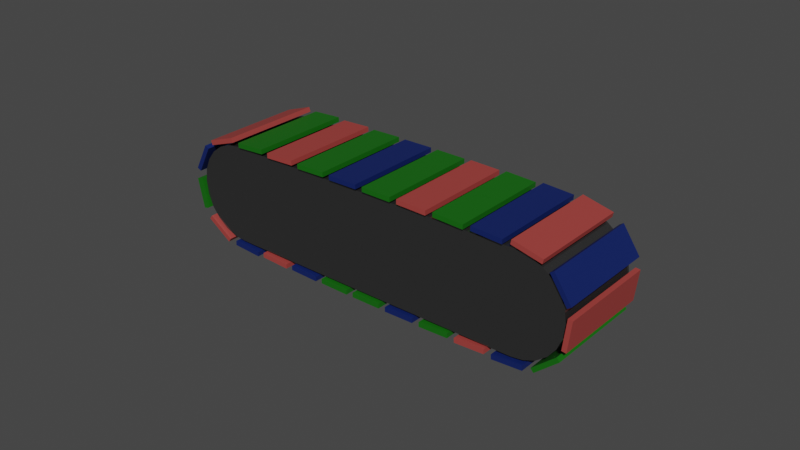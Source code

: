 # Source: RobotArm.blend  (saved by Blender 3.6.11; exported with 4.5.12 LTS)
import bpy
from mathutils import Matrix  # noqa: F401  (used for matrix-valued properties, if any)

bpy.ops.wm.read_factory_settings(use_empty=True)
scene = bpy.context.scene
scene.name = 'Scene'

# ---- collections
col_collection_1 = bpy.data.collections.new('Collection 1'); scene.collection.children.link(col_collection_1)
col_collection_1.hide_render = True
col_collection_2 = bpy.data.collections.new('Collection 2'); scene.collection.children.link(col_collection_2)
col_collection_2.hide_render = True
col_collection_3 = bpy.data.collections.new('Collection 3'); scene.collection.children.link(col_collection_3)

# ---- materials (node trees are filled in below, after node groups)
mat_red = bpy.data.materials.new('red')
mat_red.use_transparent_shadow = False
mat_green = bpy.data.materials.new('green')
mat_green.use_transparent_shadow = False
mat_material = bpy.data.materials.new('Material')
mat_material.use_transparent_shadow = False
mat_blue = bpy.data.materials.new('blue')
mat_blue.alpha_threshold = 0.0
mat_blue.use_transparent_shadow = False
mat_blue.roughness = 0.5
mat_blue.line_color = (0.0, 0.0, 0.0, 1.0)

# ---- node groups
ng_auto_smooth = bpy.data.node_groups.new('Auto Smooth', 'GeometryNodeTree')
_s = ng_auto_smooth.interface.new_socket(name='Geometry', in_out='OUTPUT', socket_type='NodeSocketGeometry')
_s = ng_auto_smooth.interface.new_socket(name='Geometry', in_out='INPUT', socket_type='NodeSocketGeometry')
_s = ng_auto_smooth.interface.new_socket(name='Angle', in_out='INPUT', socket_type='NodeSocketFloat')
_s.subtype = 'ANGLE'
_s.min_value = 0.0
_s.max_value = 3.142
ng_auto_smooth.is_modifier = True
_N = ng_auto_smooth.nodes; _L = ng_auto_smooth.links
n0 = _N.new('NodeGroupOutput'); n0.name = 'Group Output'; n0.location = (480, -100)
n1 = _N.new('NodeGroupInput'); n1.name = 'Group Input'; n1.location = (-420, -300)
n2 = _N.new('NodeGroupInput'); n2.name = 'Group Input.001'; n2.location = (-60, -100)
n3 = _N.new('GeometryNodeSetShadeSmooth'); n3.name = 'Set Shade Smooth'; n3.location = (120, -100)
n3.domain = 'EDGE'
n4 = _N.new('GeometryNodeSetShadeSmooth'); n4.name = 'Set Shade Smooth.001'; n4.location = (300, -100)
n5 = _N.new('GeometryNodeInputMeshEdgeAngle'); n5.name = 'Edge Angle'; n5.location = (-420, -220)
n6 = _N.new('GeometryNodeInputEdgeSmooth'); n6.name = 'Is Edge Smooth'; n6.location = (-60, -160)
n7 = _N.new('GeometryNodeInputShadeSmooth'); n7.name = 'Is Face Smooth'; n7.location = (-240, -340)
n8 = _N.new('FunctionNodeBooleanMath'); n8.name = 'Boolean Math'; n8.location = (-60, -220)
n9 = _N.new('FunctionNodeCompare'); n9.name = 'Compare'; n9.location = (-240, -180)
n9.operation = 'LESS_EQUAL'
_L.new(n5.outputs[0], n9.inputs[0])
_L.new(n4.outputs[0], n0.inputs[0])
_L.new(n1.outputs[1], n9.inputs[1])
_L.new(n9.outputs[0], n8.inputs[0])
_L.new(n7.outputs[0], n8.inputs[1])
_L.new(n2.outputs[0], n3.inputs[0])
_L.new(n6.outputs[0], n3.inputs[1])
_L.new(n3.outputs[0], n4.inputs[0])
_L.new(n8.outputs[0], n3.inputs[2])
n0.is_active_output = True

# ---- material node trees
mat_red.use_nodes = True; mat_red.node_tree.nodes.clear()
_N = mat_red.node_tree.nodes; _L = mat_red.node_tree.links
n0 = _N.new('ShaderNodeBsdfPrincipled'); n0.name = 'Principled BSDF'; n0.location = (10, 300)
n0.distribution = 'GGX'
n0.subsurface_method = 'RANDOM_WALK_SKIN'
n0.inputs[0].default_value = (0.3685, 0.0517, 0.04558, 1.0)
n0.inputs[3].default_value = 1.45
n0.inputs[27].default_value = (0.0, 0.0, 0.0, 1.0)
n0.inputs[28].default_value = 1.0
n1 = _N.new('ShaderNodeOutputMaterial'); n1.name = 'Material Output'; n1.location = (300, 300)
_L.new(n0.outputs[0], n1.inputs[0])
n1.is_active_output = True
mat_green.use_nodes = True; mat_green.node_tree.nodes.clear()
_N = mat_green.node_tree.nodes; _L = mat_green.node_tree.links
n0 = _N.new('ShaderNodeBsdfPrincipled'); n0.name = 'Principled BSDF'; n0.location = (10, 300)
n0.distribution = 'GGX'
n0.subsurface_method = 'RANDOM_WALK_SKIN'
n0.inputs[0].default_value = (0.005838, 0.1293, 0.003297, 1.0)
n0.inputs[3].default_value = 1.45
n0.inputs[27].default_value = (0.0, 0.0, 0.0, 1.0)
n0.inputs[28].default_value = 1.0
n1 = _N.new('ShaderNodeOutputMaterial'); n1.name = 'Material Output'; n1.location = (300, 300)
_L.new(n0.outputs[0], n1.inputs[0])
n1.is_active_output = True
mat_material.use_nodes = True; mat_material.node_tree.nodes.clear()
_N = mat_material.node_tree.nodes; _L = mat_material.node_tree.links
n0 = _N.new('ShaderNodeBsdfPrincipled'); n0.name = 'Principled BSDF'; n0.location = (10, 300)
n0.distribution = 'GGX'
n0.subsurface_method = 'RANDOM_WALK_SKIN'
n0.inputs[0].default_value = (0.1439, 0.1439, 0.1439, 1.0)
n0.inputs[1].default_value = 0.8629
n0.inputs[2].default_value = 0.1296
n0.inputs[3].default_value = 1.45
n0.inputs[27].default_value = (0.0, 0.0, 0.0, 1.0)
n0.inputs[28].default_value = 1.0
n1 = _N.new('ShaderNodeOutputMaterial'); n1.name = 'Material Output'; n1.location = (300, 300)
_L.new(n0.outputs[0], n1.inputs[0])
n1.is_active_output = True
mat_blue.use_nodes = True; mat_blue.node_tree.nodes.clear()
_N = mat_blue.node_tree.nodes; _L = mat_blue.node_tree.links
n0 = _N.new('ShaderNodeOutputMaterial'); n0.name = 'Material Output'; n0.location = (300, 300)
n1 = _N.new('ShaderNodeBsdfPrincipled'); n1.name = 'Principled BSDF'; n1.location = (10, 300)
n1.distribution = 'GGX'
n1.subsurface_method = 'RANDOM_WALK_SKIN'
n1.inputs[0].default_value = (0.003745, 0.01548, 0.1123, 1.0)
n1.inputs[3].default_value = 1.45
n1.inputs[27].default_value = (0.0, 0.0, 0.0, 1.0)
n1.inputs[28].default_value = 1.0
_L.new(n1.outputs[0], n0.inputs[0])
n0.is_active_output = True

# ---- world
world_world = bpy.data.worlds.new('World'); scene.world = world_world
world_world.use_nodes = True; world_world.node_tree.nodes.clear()
_N = world_world.node_tree.nodes; _L = world_world.node_tree.links
n0 = _N.new('ShaderNodeOutputWorld'); n0.name = 'World Output'; n0.location = (300, 300)
n1 = _N.new('ShaderNodeBackground'); n1.name = 'Background'; n1.location = (10, 300)
n1.inputs[0].default_value = (0.05088, 0.05088, 0.05088, 1.0)
_L.new(n1.outputs[0], n0.inputs[0])
n0.is_active_output = True
world_world.color = (0.05088, 0.05088, 0.05088)
world_world.use_sun_shadow = False
world_world.sun_shadow_jitter_overblur = 0.0

# ---- meshes
me_cube_001 = bpy.data.meshes.new('Cube.001')
me_cube_001.from_pydata([(-0.2886, -0.4808, -0.03784), (-0.2886, -0.4808, 0.03784), (-0.2886, 0.4808, -0.03784), (-0.2886, 0.4808, 0.03784), (0.2886, -0.4808, -0.03784), (0.2886, -0.4808, 0.03784), (0.2886, 0.4808, -0.03784), (0.2886, 0.4808, 0.03784), (0.1924, 0.4808, -0.03784), (0.09621, 0.4808, -0.03784), (-5.922e-09, 0.4808, -0.03784), (-0.09621, 0.4808, -0.03784), (-0.1924, 0.4808, -0.03784), (-0.1924, 0.4808, 0.03784), (-0.09621, 0.4808, 0.03784), (7.559e-09, 0.4808, 0.03784), (0.09621, 0.4808, 0.03784), (0.1924, 0.4808, 0.03784), (-0.1924, -0.4808, -0.03784), (-0.09621, -0.4808, -0.03784), (7.559e-09, -0.4808, -0.03784), (0.09621, -0.4808, -0.03784), (0.1924, -0.4808, -0.03784), (0.1924, -0.4808, 0.03784), (0.09621, -0.4808, 0.03784), (-5.922e-09, -0.4808, 0.03784), (-0.09621, -0.4808, 0.03784), (-0.1924, -0.4808, 0.03784)], [], [(0, 1, 3, 2), (8, 17, 7, 6), (6, 7, 5, 4), (18, 27, 1, 0), (8, 6, 4, 22), (13, 3, 1, 27), (7, 17, 23, 5), (17, 16, 24, 23), (16, 15, 25, 24), (15, 14, 26, 25), (14, 13, 27, 26), (2, 12, 18, 0), (12, 11, 19, 18), (11, 10, 20, 19), (10, 9, 21, 20), (9, 8, 22, 21), (4, 5, 23, 22), (22, 23, 24, 21), (21, 24, 25, 20), (20, 25, 26, 19), (19, 26, 27, 18), (2, 3, 13, 12), (12, 13, 14, 11), (11, 14, 15, 10), (10, 15, 16, 9), (9, 16, 17, 8)])
_uv = me_cube_001.uv_layers.new(name='UVMap')
_uv.uv.foreach_set('vector', [0.375, 0.0, 0.625, 0.0, 0.625, 0.25, 0.375, 0.25, 0.375, 0.4583, 0.625, 0.4583, 0.625, 0.5, 0.375, 0.5, 0.375, 0.5, 0.625, 0.5, 0.625, 0.75, 0.375, 0.75, 0.375, 0.9583, 0.625, 0.9583, 0.625, 1.0, 0.375, 1.0, 0.3333, 0.5, 0.375, 0.5, 0.375, 0.75, 0.3333, 0.75, 0.8333, 0.5, 0.875, 0.5, 0.875, 0.75, 0.8333, 0.75, 0.625, 0.5, 0.6667, 0.5, 0.6667, 0.75, 0.625, 0.75, 0.6667, 0.5, 0.7083, 0.5, 0.7083, 0.75, 0.6667, 0.75, 0.7083, 0.5, 0.75, 0.5, 0.75, 0.75, 0.7083, 0.75, 0.75, 0.5, 0.7917, 0.5, 0.7917, 0.75, 0.75, 0.75, 0.7917, 0.5, 0.8333, 0.5, 0.8333, 0.75, 0.7917, 0.75, 0.125, 0.5, 0.1667, 0.5, 0.1667, 0.75, 0.125, 0.75, 0.1667, 0.5, 0.2083, 0.5, 0.2083, 0.75, 0.1667, 0.75, 0.2083, 0.5, 0.25, 0.5, 0.25, 0.75, 0.2083, 0.75, 0.25, 0.5, 0.2917, 0.5, 0.2917, 0.75, 0.25, 0.75, 0.2917, 0.5, 0.3333, 0.5, 0.3333, 0.75, 0.2917, 0.75, 0.375, 0.75, 0.625, 0.75, 0.625, 0.7917, 0.375, 0.7917, 0.375, 0.7917, 0.625, 0.7917, 0.625, 0.8333, 0.375, 0.8333, 0.375, 0.8333, 0.625, 0.8333, 0.625, 0.875, 0.375, 0.875, 0.375, 0.875, 0.625, 0.875, 0.625, 0.9167, 0.375, 0.9167, 0.375, 0.9167, 0.625, 0.9167, 0.625, 0.9583, 0.375, 0.9583, 0.375, 0.25, 0.625, 0.25, 0.625, 0.2917, 0.375, 0.2917, 0.375, 0.2917, 0.625, 0.2917, 0.625, 0.3333, 0.375, 0.3333, 0.375, 0.3333, 0.625, 0.3333, 0.625, 0.375, 0.375, 0.375, 0.375, 0.375, 0.625, 0.375, 0.625, 0.4167, 0.375, 0.4167, 0.375, 0.4167, 0.625, 0.4167, 0.625, 0.4583, 0.375, 0.4583])
me_cube_001.materials.append(mat_red)
me_cube_001.update()
me_suzanne = bpy.data.meshes.new('Suzanne')
me_suzanne.from_pydata([(0.4375, -0.7656, 0.1641), (-0.4375, -0.7656, 0.1641), (0.5, -0.6875, 0.09375), (-0.5, -0.6875, 0.09375), (0.5469, -0.5781, 0.05469), (-0.5469, -0.5781, 0.05469), (0.3516, -0.6172, -0.02344), (-0.3516, -0.6172, -0.02344), (0.3516, -0.7188, 0.03125), (-0.3516, -0.7188, 0.03125), (0.3516, -0.7812, 0.1328), (-0.3516, -0.7812, 0.1328), (0.2734, -0.7969, 0.1641), (-0.2734, -0.7969, 0.1641), (0.2031, -0.7422, 0.09375), (-0.2031, -0.7422, 0.09375), (0.1562, -0.6484, 0.05469), (-0.1562, -0.6484, 0.05469), (0.07812, -0.6562, 0.2422), (-0.07812, -0.6562, 0.2422), (0.1406, -0.7422, 0.2422), (-0.1406, -0.7422, 0.2422), (0.2422, -0.7969, 0.2422), (-0.2422, -0.7969, 0.2422), (0.2734, -0.7969, 0.3281), (-0.2734, -0.7969, 0.3281), (0.2031, -0.7422, 0.3906), (-0.2031, -0.7422, 0.3906), (0.1562, -0.6484, 0.4375), (-0.1562, -0.6484, 0.4375), (0.3516, -0.6172, 0.5156), (-0.3516, -0.6172, 0.5156), (0.3516, -0.7188, 0.4531), (-0.3516, -0.7188, 0.4531), (0.3516, -0.7812, 0.3594), (-0.3516, -0.7812, 0.3594), (0.4375, -0.7656, 0.3281), (-0.4375, -0.7656, 0.3281), (0.5, -0.6875, 0.3906), (-0.5, -0.6875, 0.3906), (0.5469, -0.5781, 0.4375), (-0.5469, -0.5781, 0.4375), (0.625, -0.5625, 0.2422), (-0.625, -0.5625, 0.2422), (0.5625, -0.6719, 0.2422), (-0.5625, -0.6719, 0.2422), (0.4688, -0.7578, 0.2422), (-0.4688, -0.7578, 0.2422), (0.4766, -0.7734, 0.2422), (-0.4766, -0.7734, 0.2422), (0.4453, -0.7812, 0.3359), (-0.4453, -0.7812, 0.3359), (0.3516, -0.8047, 0.375), (-0.3516, -0.8047, 0.375), (0.2656, -0.8203, 0.3359), (-0.2656, -0.8203, 0.3359), (0.2266, -0.8203, 0.2422), (-0.2266, -0.8203, 0.2422), (0.2656, -0.8203, 0.1562), (-0.2656, -0.8203, 0.1562), (0.3516, -0.8281, 0.2422), (-0.3516, -0.8281, 0.2422), (0.3516, -0.8047, 0.1172), (-0.3516, -0.8047, 0.1172), (0.4453, -0.7812, 0.1562), (-0.4453, -0.7812, 0.1562), (0.0, -0.7422, 0.4297), (0.0, -0.8203, 0.3516), (0.0, -0.7344, -0.6797), (0.0, -0.7812, -0.3203), (0.0, -0.7969, -0.1875), (0.0, -0.7188, -0.7734), (0.0, -0.6016, 0.4062), (0.0, -0.5703, 0.5703), (0.0, 0.5469, 0.8984), (0.0, 0.8516, 0.5625), (0.0, 0.8281, 0.07031), (0.0, 0.3516, -0.3828), (0.2031, -0.5625, -0.1875), (-0.2031, -0.5625, -0.1875), (0.3125, -0.5703, -0.4375), (-0.3125, -0.5703, -0.4375), (0.3516, -0.5703, -0.6953), (-0.3516, -0.5703, -0.6953), (0.3672, -0.5312, -0.8906), (-0.3672, -0.5312, -0.8906), (0.3281, -0.5234, -0.9453), (-0.3281, -0.5234, -0.9453), (0.1797, -0.5547, -0.9688), (-0.1797, -0.5547, -0.9688), (0.0, -0.5781, -0.9844), (0.4375, -0.5312, -0.1406), (-0.4375, -0.5312, -0.1406), (0.6328, -0.5391, -0.03906), (-0.6328, -0.5391, -0.03906), (0.8281, -0.4453, 0.1484), (-0.8281, -0.4453, 0.1484), (0.8594, -0.5938, 0.4297), (-0.8594, -0.5938, 0.4297), (0.7109, -0.625, 0.4844), (-0.7109, -0.625, 0.4844), (0.4922, -0.6875, 0.6016), (-0.4922, -0.6875, 0.6016), (0.3203, -0.7344, 0.7578), (-0.3203, -0.7344, 0.7578), (0.1562, -0.7578, 0.7188), (-0.1562, -0.7578, 0.7188), (0.0625, -0.75, 0.4922), (-0.0625, -0.75, 0.4922), (0.1641, -0.7734, 0.4141), (-0.1641, -0.7734, 0.4141), (0.125, -0.7656, 0.3047), (-0.125, -0.7656, 0.3047), (0.2031, -0.7422, 0.09375), (-0.2031, -0.7422, 0.09375), (0.375, -0.7031, 0.01562), (-0.375, -0.7031, 0.01562), (0.4922, -0.6719, 0.0625), (-0.4922, -0.6719, 0.0625), (0.625, -0.6484, 0.1875), (-0.625, -0.6484, 0.1875), (0.6406, -0.6484, 0.2969), (-0.6406, -0.6484, 0.2969), (0.6016, -0.6641, 0.375), (-0.6016, -0.6641, 0.375), (0.4297, -0.7188, 0.4375), (-0.4297, -0.7188, 0.4375), (0.25, -0.7578, 0.4688), (-0.25, -0.7578, 0.4688), (0.0, -0.7344, -0.7656), (0.1094, -0.7344, -0.7188), (-0.1094, -0.7344, -0.7188), (0.1172, -0.7109, -0.8359), (-0.1172, -0.7109, -0.8359), (0.0625, -0.6953, -0.8828), (-0.0625, -0.6953, -0.8828), (0.0, -0.6875, -0.8906), (0.0, -0.75, -0.1953), (0.0, -0.7422, -0.1406), (0.1016, -0.7422, -0.1484), (-0.1016, -0.7422, -0.1484), (0.125, -0.75, -0.2266), (-0.125, -0.75, -0.2266), (0.08594, -0.7422, -0.2891), (-0.08594, -0.7422, -0.2891), (0.3984, -0.6719, -0.04688), (-0.3984, -0.6719, -0.04688), (0.6172, -0.625, 0.05469), (-0.6172, -0.625, 0.05469), (0.7266, -0.6016, 0.2031), (-0.7266, -0.6016, 0.2031), (0.7422, -0.6562, 0.375), (-0.7422, -0.6562, 0.375), (0.6875, -0.7266, 0.4141), (-0.6875, -0.7266, 0.4141), (0.4375, -0.7969, 0.5469), (-0.4375, -0.7969, 0.5469), (0.3125, -0.8359, 0.6406), (-0.3125, -0.8359, 0.6406), (0.2031, -0.8516, 0.6172), (-0.2031, -0.8516, 0.6172), (0.1016, -0.8438, 0.4297), (-0.1016, -0.8438, 0.4297), (0.125, -0.8125, -0.1016), (-0.125, -0.8125, -0.1016), (0.2109, -0.7109, -0.4453), (-0.2109, -0.7109, -0.4453), (0.25, -0.6875, -0.7031), (-0.25, -0.6875, -0.7031), (0.2656, -0.6641, -0.8203), (-0.2656, -0.6641, -0.8203), (0.2344, -0.6328, -0.9141), (-0.2344, -0.6328, -0.9141), (0.1641, -0.6328, -0.9297), (-0.1641, -0.6328, -0.9297), (0.0, -0.6406, -0.9453), (0.0, -0.7266, 0.04688), (0.0, -0.7656, 0.2109), (0.3281, -0.7422, 0.4766), (-0.3281, -0.7422, 0.4766), (0.1641, -0.75, 0.1406), (-0.1641, -0.75, 0.1406), (0.1328, -0.7578, 0.2109), (-0.1328, -0.7578, 0.2109), (0.1172, -0.7344, -0.6875), (-0.1172, -0.7344, -0.6875), (0.07812, -0.75, -0.4453), (-0.07812, -0.75, -0.4453), (0.0, -0.75, -0.4453), (0.0, -0.7422, -0.3281), (0.09375, -0.7812, -0.2734), (-0.09375, -0.7812, -0.2734), (0.1328, -0.7969, -0.2266), (-0.1328, -0.7969, -0.2266), (0.1094, -0.7812, -0.1328), (-0.1094, -0.7812, -0.1328), (0.03906, -0.7812, -0.125), (-0.03906, -0.7812, -0.125), (0.0, -0.8281, -0.2031), (0.04688, -0.8125, -0.1484), (-0.04688, -0.8125, -0.1484), (0.09375, -0.8125, -0.1562), (-0.09375, -0.8125, -0.1562), (0.1094, -0.8281, -0.2266), (-0.1094, -0.8281, -0.2266), (0.07812, -0.8047, -0.25), (-0.07812, -0.8047, -0.25), (0.0, -0.8047, -0.2891), (0.2578, -0.5547, -0.3125), (-0.2578, -0.5547, -0.3125), (0.1641, -0.7109, -0.2422), (-0.1641, -0.7109, -0.2422), (0.1797, -0.7109, -0.3125), (-0.1797, -0.7109, -0.3125), (0.2344, -0.5547, -0.25), (-0.2344, -0.5547, -0.25), (0.0, -0.6875, -0.875), (0.04688, -0.6875, -0.8672), (-0.04688, -0.6875, -0.8672), (0.09375, -0.7109, -0.8203), (-0.09375, -0.7109, -0.8203), (0.09375, -0.7266, -0.7422), (-0.09375, -0.7266, -0.7422), (0.0, -0.6562, -0.7812), (0.09375, -0.6641, -0.75), (-0.09375, -0.6641, -0.75), (0.09375, -0.6406, -0.8125), (-0.09375, -0.6406, -0.8125), (0.04688, -0.6328, -0.8516), (-0.04688, -0.6328, -0.8516), (0.0, -0.6328, -0.8594), (0.1719, -0.7812, 0.2188), (-0.1719, -0.7812, 0.2188), (0.1875, -0.7734, 0.1562), (-0.1875, -0.7734, 0.1562), (0.3359, -0.7578, 0.4297), (-0.3359, -0.7578, 0.4297), (0.2734, -0.7734, 0.4219), (-0.2734, -0.7734, 0.4219), (0.4219, -0.7734, 0.3984), (-0.4219, -0.7734, 0.3984), (0.5625, -0.6953, 0.3516), (-0.5625, -0.6953, 0.3516), (0.5859, -0.6875, 0.2891), (-0.5859, -0.6875, 0.2891), (0.5781, -0.6797, 0.1953), (-0.5781, -0.6797, 0.1953), (0.4766, -0.7188, 0.1016), (-0.4766, -0.7188, 0.1016), (0.375, -0.7422, 0.0625), (-0.375, -0.7422, 0.0625), (0.2266, -0.7812, 0.1094), (-0.2266, -0.7812, 0.1094), (0.1797, -0.7812, 0.2969), (-0.1797, -0.7812, 0.2969), (0.2109, -0.7812, 0.375), (-0.2109, -0.7812, 0.375), (0.2344, -0.7578, 0.3594), (-0.2344, -0.7578, 0.3594), (0.1953, -0.7578, 0.2969), (-0.1953, -0.7578, 0.2969), (0.2422, -0.7578, 0.125), (-0.2422, -0.7578, 0.125), (0.375, -0.7266, 0.08594), (-0.375, -0.7266, 0.08594), (0.4609, -0.7031, 0.1172), (-0.4609, -0.7031, 0.1172), (0.5469, -0.6719, 0.2109), (-0.5469, -0.6719, 0.2109), (0.5547, -0.6719, 0.2812), (-0.5547, -0.6719, 0.2812), (0.5312, -0.6797, 0.3359), (-0.5312, -0.6797, 0.3359), (0.4141, -0.75, 0.3906), (-0.4141, -0.75, 0.3906), (0.2812, -0.7656, 0.3984), (-0.2812, -0.7656, 0.3984), (0.3359, -0.75, 0.4062), (-0.3359, -0.75, 0.4062), (0.2031, -0.75, 0.1719), (-0.2031, -0.75, 0.1719), (0.1953, -0.75, 0.2266), (-0.1953, -0.75, 0.2266), (0.1094, -0.6094, 0.4609), (-0.1094, -0.6094, 0.4609), (0.1953, -0.6172, 0.6641), (-0.1953, -0.6172, 0.6641), (0.3359, -0.5938, 0.6875), (-0.3359, -0.5938, 0.6875), (0.4844, -0.5547, 0.5547), (-0.4844, -0.5547, 0.5547), (0.6797, -0.4922, 0.4531), (-0.6797, -0.4922, 0.4531), (0.7969, -0.4609, 0.4062), (-0.7969, -0.4609, 0.4062), (0.7734, -0.375, 0.1641), (-0.7734, -0.375, 0.1641), (0.6016, -0.4141, 0.0), (-0.6016, -0.4141, 0.0), (0.4375, -0.4688, -0.09375), (-0.4375, -0.4688, -0.09375), (0.0, -0.2891, 0.8984), (0.0, 0.07812, 0.9844), (0.0, 0.6719, -0.1953), (0.0, -0.1875, -0.4609), (0.0, -0.4609, -0.9766), (0.0, -0.3438, -0.8047), (0.0, -0.3203, -0.5703), (0.0, -0.2812, -0.4844), (0.8516, -0.05469, 0.2344), (-0.8516, -0.05469, 0.2344), (0.8594, 0.04688, 0.3203), (-0.8594, 0.04688, 0.3203), (0.7734, 0.4375, 0.2656), (-0.7734, 0.4375, 0.2656), (0.4609, 0.7031, 0.4375), (-0.4609, 0.7031, 0.4375), (0.7344, -0.07031, -0.04688), (-0.7344, -0.07031, -0.04688), (0.5938, 0.1641, -0.125), (-0.5938, 0.1641, -0.125), (0.6406, 0.4297, -0.007812), (-0.6406, 0.4297, -0.007812), (0.3359, 0.6641, 0.05469), (-0.3359, 0.6641, 0.05469), (0.2344, -0.4062, -0.3516), (-0.2344, -0.4062, -0.3516), (0.1797, -0.2578, -0.4141), (-0.1797, -0.2578, -0.4141), (0.2891, -0.3828, -0.7109), (-0.2891, -0.3828, -0.7109), (0.25, -0.3906, -0.5), (-0.25, -0.3906, -0.5), (0.3281, -0.3984, -0.9141), (-0.3281, -0.3984, -0.9141), (0.1406, -0.3672, -0.7578), (-0.1406, -0.3672, -0.7578), (0.125, -0.3594, -0.5391), (-0.125, -0.3594, -0.5391), (0.1641, -0.4375, -0.9453), (-0.1641, -0.4375, -0.9453), (0.2188, -0.4297, -0.2812), (-0.2188, -0.4297, -0.2812), (0.2109, -0.4688, -0.2266), (-0.2109, -0.4688, -0.2266), (0.2031, -0.5, -0.1719), (-0.2031, -0.5, -0.1719), (0.2109, -0.1641, -0.3906), (-0.2109, -0.1641, -0.3906), (0.2969, 0.2656, -0.3125), (-0.2969, 0.2656, -0.3125), (0.3438, 0.5391, -0.1484), (-0.3438, 0.5391, -0.1484), (0.4531, 0.3828, 0.8672), (-0.4531, 0.3828, 0.8672), (0.4531, 0.07031, 0.9297), (-0.4531, 0.07031, 0.9297), (0.4531, -0.2344, 0.8516), (-0.4531, -0.2344, 0.8516), (0.4609, -0.4297, 0.5234), (-0.4609, -0.4297, 0.5234), (0.7266, -0.3359, 0.4062), (-0.7266, -0.3359, 0.4062), (0.6328, -0.2812, 0.4531), (-0.6328, -0.2812, 0.4531), (0.6406, -0.05469, 0.7031), (-0.6406, -0.05469, 0.7031), (0.7969, -0.125, 0.5625), (-0.7969, -0.125, 0.5625), (0.7969, 0.1172, 0.6172), (-0.7969, 0.1172, 0.6172), (0.6406, 0.1953, 0.75), (-0.6406, 0.1953, 0.75), (0.6406, 0.4453, 0.6797), (-0.6406, 0.4453, 0.6797), (0.7969, 0.3594, 0.5391), (-0.7969, 0.3594, 0.5391), (0.6172, 0.5859, 0.3281), (-0.6172, 0.5859, 0.3281), (0.4844, 0.5469, 0.02344), (-0.4844, 0.5469, 0.02344), (0.8203, 0.2031, 0.3281), (-0.8203, 0.2031, 0.3281), (0.4062, -0.1484, -0.1719), (-0.4062, -0.1484, -0.1719), (0.4297, 0.2109, -0.1953), (-0.4297, 0.2109, -0.1953), (0.8906, 0.2344, 0.4062), (-0.8906, 0.2344, 0.4062), (0.7734, 0.125, -0.1406), (-0.7734, 0.125, -0.1406), (1.039, 0.3281, -0.1016), (-1.039, 0.3281, -0.1016), (1.281, 0.4297, 0.05469), (-1.281, 0.4297, 0.05469), (1.352, 0.4219, 0.3203), (-1.352, 0.4219, 0.3203), (1.234, 0.4219, 0.5078), (-1.234, 0.4219, 0.5078), (1.023, 0.3125, 0.4766), (-1.023, 0.3125, 0.4766), (1.016, 0.2891, 0.4141), (-1.016, 0.2891, 0.4141), (1.188, 0.3906, 0.4375), (-1.188, 0.3906, 0.4375), (1.266, 0.4062, 0.2891), (-1.266, 0.4062, 0.2891), (1.211, 0.4062, 0.07812), (-1.211, 0.4062, 0.07812), (1.031, 0.3047, -0.03906), (-1.031, 0.3047, -0.03906), (0.8281, 0.1328, -0.07031), (-0.8281, 0.1328, -0.07031), (0.9219, 0.2188, 0.3594), (-0.9219, 0.2188, 0.3594), (0.9453, 0.2891, 0.3047), (-0.9453, 0.2891, 0.3047), (0.8828, 0.2109, -0.02344), (-0.8828, 0.2109, -0.02344), (1.039, 0.3672, 0.0), (-1.039, 0.3672, 0.0), (1.188, 0.4453, 0.09375), (-1.188, 0.4453, 0.09375), (1.234, 0.4453, 0.25), (-1.234, 0.4453, 0.25), (1.172, 0.4375, 0.3594), (-1.172, 0.4375, 0.3594), (1.023, 0.3594, 0.3438), (-1.023, 0.3594, 0.3438), (0.8438, 0.2109, 0.2891), (-0.8438, 0.2109, 0.2891), (0.8359, 0.2734, 0.1719), (-0.8359, 0.2734, 0.1719), (0.7578, 0.2734, 0.09375), (-0.7578, 0.2734, 0.09375), (0.8203, 0.2734, 0.08594), (-0.8203, 0.2734, 0.08594), (0.8438, 0.2734, 0.01562), (-0.8438, 0.2734, 0.01562), (0.8125, 0.2734, -0.01562), (-0.8125, 0.2734, -0.01562), (0.7266, 0.07031, 0.0), (-0.7266, 0.07031, 0.0), (0.7188, 0.1719, -0.02344), (-0.7188, 0.1719, -0.02344), (0.7188, 0.1875, 0.03906), (-0.7188, 0.1875, 0.03906), (0.7969, 0.2109, 0.2031), (-0.7969, 0.2109, 0.2031), (0.8906, 0.2656, 0.2422), (-0.8906, 0.2656, 0.2422), (0.8906, 0.3203, 0.2344), (-0.8906, 0.3203, 0.2344), (0.8125, 0.3203, -0.01562), (-0.8125, 0.3203, -0.01562), (0.8516, 0.3203, 0.01562), (-0.8516, 0.3203, 0.01562), (0.8281, 0.3203, 0.07812), (-0.8281, 0.3203, 0.07812), (0.7656, 0.3203, 0.09375), (-0.7656, 0.3203, 0.09375), (0.8438, 0.3203, 0.1719), (-0.8438, 0.3203, 0.1719), (1.039, 0.4141, 0.3281), (-1.039, 0.4141, 0.3281), (1.188, 0.4844, 0.3438), (-1.188, 0.4844, 0.3438), (1.258, 0.4922, 0.2422), (-1.258, 0.4922, 0.2422), (1.211, 0.4844, 0.08594), (-1.211, 0.4844, 0.08594), (1.047, 0.4219, 0.0), (-1.047, 0.4219, 0.0), (0.8828, 0.2656, -0.01562), (-0.8828, 0.2656, -0.01562), (0.9531, 0.3438, 0.2891), (-0.9531, 0.3438, 0.2891), (0.8906, 0.3281, 0.1094), (-0.8906, 0.3281, 0.1094), (0.9375, 0.3359, 0.0625), (-0.9375, 0.3359, 0.0625), (1.0, 0.3672, 0.125), (-1.0, 0.3672, 0.125), (0.9609, 0.3516, 0.1719), (-0.9609, 0.3516, 0.1719), (1.016, 0.375, 0.2344), (-1.016, 0.375, 0.2344), (1.055, 0.3828, 0.1875), (-1.055, 0.3828, 0.1875), (1.109, 0.3906, 0.2109), (-1.109, 0.3906, 0.2109), (1.086, 0.3906, 0.2734), (-1.086, 0.3906, 0.2734), (1.023, 0.4844, 0.4375), (-1.023, 0.4844, 0.4375), (1.25, 0.5469, 0.4688), (-1.25, 0.5469, 0.4688), (1.367, 0.5, 0.2969), (-1.367, 0.5, 0.2969), (1.312, 0.5312, 0.05469), (-1.312, 0.5312, 0.05469), (1.039, 0.4922, -0.08594), (-1.039, 0.4922, -0.08594), (0.7891, 0.3281, -0.125), (-0.7891, 0.3281, -0.125), (0.8594, 0.3828, 0.3828), (-0.8594, 0.3828, 0.3828)], [], [(46, 0, 2, 44), (3, 1, 47, 45), (44, 2, 4, 42), (5, 3, 45, 43), (2, 8, 6, 4), (7, 9, 3, 5), (0, 10, 8, 2), (9, 11, 1, 3), (10, 12, 14, 8), (15, 13, 11, 9), (8, 14, 16, 6), (17, 15, 9, 7), (14, 20, 18, 16), (19, 21, 15, 17), (12, 22, 20, 14), (21, 23, 13, 15), (22, 24, 26, 20), (27, 25, 23, 21), (20, 26, 28, 18), (29, 27, 21, 19), (26, 32, 30, 28), (31, 33, 27, 29), (24, 34, 32, 26), (33, 35, 25, 27), (34, 36, 38, 32), (39, 37, 35, 33), (32, 38, 40, 30), (41, 39, 33, 31), (38, 44, 42, 40), (43, 45, 39, 41), (36, 46, 44, 38), (45, 47, 37, 39), (46, 36, 50, 48), (51, 37, 47, 49), (36, 34, 52, 50), (53, 35, 37, 51), (34, 24, 54, 52), (55, 25, 35, 53), (24, 22, 56, 54), (57, 23, 25, 55), (22, 12, 58, 56), (59, 13, 23, 57), (12, 10, 62, 58), (63, 11, 13, 59), (10, 0, 64, 62), (65, 1, 11, 63), (0, 46, 48, 64), (49, 47, 1, 65), (60, 64, 48), (49, 65, 61), (62, 64, 60), (61, 65, 63), (60, 58, 62), (63, 59, 61), (60, 56, 58), (59, 57, 61), (60, 54, 56), (57, 55, 61), (60, 52, 54), (55, 53, 61), (60, 50, 52), (53, 51, 61), (60, 48, 50), (51, 49, 61), (88, 173, 175, 90), (175, 174, 89, 90), (86, 171, 173, 88), (174, 172, 87, 89), (84, 169, 171, 86), (172, 170, 85, 87), (82, 167, 169, 84), (170, 168, 83, 85), (80, 165, 167, 82), (168, 166, 81, 83), (78, 91, 145, 163), (146, 92, 79, 164), (91, 93, 147, 145), (148, 94, 92, 146), (93, 95, 149, 147), (150, 96, 94, 148), (95, 97, 151, 149), (152, 98, 96, 150), (97, 99, 153, 151), (154, 100, 98, 152), (99, 101, 155, 153), (156, 102, 100, 154), (101, 103, 157, 155), (158, 104, 102, 156), (103, 105, 159, 157), (160, 106, 104, 158), (105, 107, 161, 159), (162, 108, 106, 160), (107, 66, 67, 161), (67, 66, 108, 162), (109, 127, 159, 161), (160, 128, 110, 162), (127, 178, 157, 159), (158, 179, 128, 160), (125, 155, 157, 178), (158, 156, 126, 179), (123, 153, 155, 125), (156, 154, 124, 126), (121, 151, 153, 123), (154, 152, 122, 124), (119, 149, 151, 121), (152, 150, 120, 122), (117, 147, 149, 119), (150, 148, 118, 120), (115, 145, 147, 117), (148, 146, 116, 118), (113, 163, 145, 115), (146, 164, 114, 116), (113, 180, 176, 163), (176, 181, 114, 164), (109, 161, 67, 111), (67, 162, 110, 112), (111, 67, 177, 182), (177, 67, 112, 183), (176, 180, 182, 177), (183, 181, 176, 177), (134, 136, 175, 173), (175, 136, 135, 174), (132, 134, 173, 171), (174, 135, 133, 172), (130, 132, 171, 169), (172, 133, 131, 170), (165, 186, 184, 167), (185, 187, 166, 168), (130, 169, 167, 184), (168, 170, 131, 185), (143, 189, 188, 186), (188, 189, 144, 187), (184, 186, 188, 68), (188, 187, 185, 68), (129, 130, 184, 68), (185, 131, 129, 68), (141, 192, 190, 143), (191, 193, 142, 144), (139, 194, 192, 141), (193, 195, 140, 142), (138, 196, 194, 139), (195, 197, 138, 140), (137, 70, 196, 138), (197, 70, 137, 138), (189, 143, 190, 69), (191, 144, 189, 69), (69, 190, 205, 207), (206, 191, 69, 207), (70, 198, 199, 196), (200, 198, 70, 197), (196, 199, 201, 194), (202, 200, 197, 195), (194, 201, 203, 192), (204, 202, 195, 193), (192, 203, 205, 190), (206, 204, 193, 191), (198, 203, 201, 199), (202, 204, 198, 200), (198, 207, 205, 203), (206, 207, 198, 204), (138, 139, 163, 176), (164, 140, 138, 176), (139, 141, 210, 163), (211, 142, 140, 164), (141, 143, 212, 210), (213, 144, 142, 211), (143, 186, 165, 212), (166, 187, 144, 213), (80, 208, 212, 165), (213, 209, 81, 166), (208, 214, 210, 212), (211, 215, 209, 213), (78, 163, 210, 214), (211, 164, 79, 215), (130, 129, 71, 221), (71, 129, 131, 222), (132, 130, 221, 219), (222, 131, 133, 220), (134, 132, 219, 217), (220, 133, 135, 218), (136, 134, 217, 216), (218, 135, 136, 216), (216, 217, 228, 230), (229, 218, 216, 230), (217, 219, 226, 228), (227, 220, 218, 229), (219, 221, 224, 226), (225, 222, 220, 227), (221, 71, 223, 224), (223, 71, 222, 225), (223, 230, 228, 224), (229, 230, 223, 225), (224, 228, 226), (227, 229, 225), (182, 180, 233, 231), (234, 181, 183, 232), (111, 182, 231, 253), (232, 183, 112, 254), (109, 111, 253, 255), (254, 112, 110, 256), (180, 113, 251, 233), (252, 114, 181, 234), (113, 115, 249, 251), (250, 116, 114, 252), (115, 117, 247, 249), (248, 118, 116, 250), (117, 119, 245, 247), (246, 120, 118, 248), (119, 121, 243, 245), (244, 122, 120, 246), (121, 123, 241, 243), (242, 124, 122, 244), (123, 125, 239, 241), (240, 126, 124, 242), (125, 178, 235, 239), (236, 179, 126, 240), (178, 127, 237, 235), (238, 128, 179, 236), (127, 109, 255, 237), (256, 110, 128, 238), (237, 255, 257, 275), (258, 256, 238, 276), (235, 237, 275, 277), (276, 238, 236, 278), (239, 235, 277, 273), (278, 236, 240, 274), (241, 239, 273, 271), (274, 240, 242, 272), (243, 241, 271, 269), (272, 242, 244, 270), (245, 243, 269, 267), (270, 244, 246, 268), (247, 245, 267, 265), (268, 246, 248, 266), (249, 247, 265, 263), (266, 248, 250, 264), (251, 249, 263, 261), (264, 250, 252, 262), (233, 251, 261, 279), (262, 252, 234, 280), (255, 253, 259, 257), (260, 254, 256, 258), (253, 231, 281, 259), (282, 232, 254, 260), (231, 233, 279, 281), (280, 234, 232, 282), (66, 107, 283, 72), (284, 108, 66, 72), (107, 105, 285, 283), (286, 106, 108, 284), (105, 103, 287, 285), (288, 104, 106, 286), (103, 101, 289, 287), (290, 102, 104, 288), (101, 99, 291, 289), (292, 100, 102, 290), (99, 97, 293, 291), (294, 98, 100, 292), (97, 95, 295, 293), (296, 96, 98, 294), (95, 93, 297, 295), (298, 94, 96, 296), (93, 91, 299, 297), (300, 92, 94, 298), (307, 308, 327, 337), (328, 308, 307, 338), (306, 307, 337, 335), (338, 307, 306, 336), (305, 306, 335, 339), (336, 306, 305, 340), (88, 90, 305, 339), (305, 90, 89, 340), (86, 88, 339, 333), (340, 89, 87, 334), (84, 86, 333, 329), (334, 87, 85, 330), (82, 84, 329, 331), (330, 85, 83, 332), (329, 335, 337, 331), (338, 336, 330, 332), (329, 333, 339, 335), (340, 334, 330, 336), (325, 331, 337, 327), (338, 332, 326, 328), (80, 82, 331, 325), (332, 83, 81, 326), (208, 341, 343, 214), (344, 342, 209, 215), (80, 325, 341, 208), (342, 326, 81, 209), (78, 214, 343, 345), (344, 215, 79, 346), (78, 345, 299, 91), (300, 346, 79, 92), (76, 323, 351, 303), (352, 324, 76, 303), (303, 351, 349, 77), (350, 352, 303, 77), (77, 349, 347, 304), (348, 350, 77, 304), (304, 347, 327, 308), (328, 348, 304, 308), (325, 327, 347, 341), (348, 328, 326, 342), (295, 297, 317, 309), (318, 298, 296, 310), (75, 315, 323, 76), (324, 316, 75, 76), (301, 357, 355, 302), (356, 358, 301, 302), (302, 355, 353, 74), (354, 356, 302, 74), (74, 353, 315, 75), (316, 354, 74, 75), (291, 293, 361, 363), (362, 294, 292, 364), (363, 361, 367, 365), (368, 362, 364, 366), (365, 367, 369, 371), (370, 368, 366, 372), (371, 369, 375, 373), (376, 370, 372, 374), (313, 377, 373, 375), (374, 378, 314, 376), (315, 353, 373, 377), (374, 354, 316, 378), (353, 355, 371, 373), (372, 356, 354, 374), (355, 357, 365, 371), (366, 358, 356, 372), (357, 359, 363, 365), (364, 360, 358, 366), (289, 291, 363, 359), (364, 292, 290, 360), (73, 359, 357, 301), (358, 360, 73, 301), (283, 285, 287, 289), (288, 286, 284, 290), (283, 289, 359, 73), (360, 290, 284, 73), (72, 283, 73), (73, 284, 72), (293, 295, 309, 361), (310, 296, 294, 362), (309, 311, 367, 361), (368, 312, 310, 362), (311, 381, 369, 367), (370, 382, 312, 368), (313, 375, 369, 381), (370, 376, 314, 382), (347, 349, 385, 383), (386, 350, 348, 384), (317, 383, 385, 319), (386, 384, 318, 320), (297, 299, 383, 317), (384, 300, 298, 318), (299, 343, 341, 383), (342, 344, 300, 384), (341, 347, 383), (384, 348, 342), (299, 345, 343), (344, 346, 300), (313, 321, 379, 377), (380, 322, 314, 378), (315, 377, 379, 323), (380, 378, 316, 324), (319, 385, 379, 321), (380, 386, 320, 322), (349, 351, 379, 385), (380, 352, 350, 386), (323, 379, 351), (352, 380, 324), (399, 387, 413, 401), (414, 388, 400, 402), (399, 401, 403, 397), (404, 402, 400, 398), (397, 403, 405, 395), (406, 404, 398, 396), (395, 405, 407, 393), (408, 406, 396, 394), (393, 407, 409, 391), (410, 408, 394, 392), (391, 409, 411, 389), (412, 410, 392, 390), (409, 419, 417, 411), (418, 420, 410, 412), (407, 421, 419, 409), (420, 422, 408, 410), (405, 423, 421, 407), (422, 424, 406, 408), (403, 425, 423, 405), (424, 426, 404, 406), (401, 427, 425, 403), (426, 428, 402, 404), (401, 413, 415, 427), (416, 414, 402, 428), (317, 319, 443, 441), (444, 320, 318, 442), (319, 389, 411, 443), (412, 390, 320, 444), (309, 317, 441, 311), (442, 318, 310, 312), (381, 429, 413, 387), (414, 430, 382, 388), (411, 417, 439, 443), (440, 418, 412, 444), (437, 445, 443, 439), (444, 446, 438, 440), (433, 445, 437, 435), (438, 446, 434, 436), (431, 447, 445, 433), (446, 448, 432, 434), (429, 447, 431, 449), (432, 448, 430, 450), (413, 429, 449, 415), (450, 430, 414, 416), (311, 447, 429, 381), (430, 448, 312, 382), (311, 441, 445, 447), (446, 442, 312, 448), (441, 443, 445), (446, 444, 442), (415, 449, 451, 475), (452, 450, 416, 476), (449, 431, 461, 451), (462, 432, 450, 452), (431, 433, 459, 461), (460, 434, 432, 462), (433, 435, 457, 459), (458, 436, 434, 460), (435, 437, 455, 457), (456, 438, 436, 458), (437, 439, 453, 455), (454, 440, 438, 456), (439, 417, 473, 453), (474, 418, 440, 454), (427, 415, 475, 463), (476, 416, 428, 464), (425, 427, 463, 465), (464, 428, 426, 466), (423, 425, 465, 467), (466, 426, 424, 468), (421, 423, 467, 469), (468, 424, 422, 470), (419, 421, 469, 471), (470, 422, 420, 472), (417, 419, 471, 473), (472, 420, 418, 474), (457, 455, 479, 477), (480, 456, 458, 478), (477, 479, 481, 483), (482, 480, 478, 484), (483, 481, 487, 485), (488, 482, 484, 486), (485, 487, 489, 491), (490, 488, 486, 492), (463, 475, 485, 491), (486, 476, 464, 492), (451, 483, 485, 475), (486, 484, 452, 476), (451, 461, 477, 483), (478, 462, 452, 484), (457, 477, 461, 459), (462, 478, 458, 460), (453, 473, 479, 455), (480, 474, 454, 456), (471, 481, 479, 473), (480, 482, 472, 474), (469, 487, 481, 471), (482, 488, 470, 472), (467, 489, 487, 469), (488, 490, 468, 470), (465, 491, 489, 467), (490, 492, 466, 468), (463, 491, 465), (466, 492, 464), (391, 389, 503, 501), (504, 390, 392, 502), (393, 391, 501, 499), (502, 392, 394, 500), (395, 393, 499, 497), (500, 394, 396, 498), (397, 395, 497, 495), (498, 396, 398, 496), (399, 397, 495, 493), (496, 398, 400, 494), (387, 399, 493, 505), (494, 400, 388, 506), (493, 501, 503, 505), (504, 502, 494, 506), (493, 495, 499, 501), (500, 496, 494, 502), (495, 497, 499), (500, 498, 496), (313, 381, 387, 505), (388, 382, 314, 506), (313, 505, 503, 321), (504, 506, 314, 322), (319, 321, 503, 389), (504, 322, 320, 390)])
me_suzanne.polygons.foreach_set('use_smooth', [True] * 500)
_uv = me_suzanne.uv_layers.new(name='UVMap')
_uv.uv.foreach_set('vector', [0.891, 0.5901, 0.8706, 0.5896, 0.8601, 0.5601, 0.9046, 0.5594, 0.8562, 0.8505, 0.8681, 0.8215, 0.8884, 0.822, 0.9006, 0.8532, 0.9046, 0.5594, 0.8601, 0.5601, 0.853, 0.5216, 0.9202, 0.5245, 0.8475, 0.8887, 0.8562, 0.8505, 0.9006, 0.8532, 0.9147, 0.8887, 0.8601, 0.5601, 0.8289, 0.5908, 0.7985, 0.5695, 0.853, 0.5216, 0.7951, 0.8384, 0.8264, 0.8185, 0.8562, 0.8505, 0.8475, 0.8887, 0.8706, 0.5896, 0.8544, 0.6048, 0.8289, 0.5908, 0.8601, 0.5601, 0.8264, 0.8185, 0.8525, 0.8057, 0.8681, 0.8215, 0.8562, 0.8505, 0.8544, 0.6048, 0.8541, 0.6255, 0.8282, 0.6334, 0.8289, 0.5908, 0.8276, 0.776, 0.8532, 0.785, 0.8525, 0.8057, 0.8264, 0.8185, 0.8289, 0.5908, 0.8282, 0.6334, 0.791, 0.6454, 0.7985, 0.5695, 0.791, 0.7622, 0.8276, 0.776, 0.8264, 0.8185, 0.7951, 0.8384, 0.8282, 0.6334, 0.8552, 0.6685, 0.8424, 0.7025, 0.791, 0.6454, 0.8448, 0.7075, 0.8561, 0.742, 0.8276, 0.776, 0.791, 0.7622, 0.8541, 0.6255, 0.8675, 0.6423, 0.8552, 0.6685, 0.8282, 0.6334, 0.8561, 0.742, 0.8673, 0.7688, 0.8532, 0.785, 0.8276, 0.776, 0.8675, 0.6423, 0.8905, 0.6419, 0.9004, 0.667, 0.8552, 0.6685, 0.9012, 0.7456, 0.8902, 0.7702, 0.8673, 0.7688, 0.8561, 0.742, 0.8552, 0.6685, 0.9004, 0.667, 0.9189, 0.6997, 0.8424, 0.7025, 0.9212, 0.7137, 0.9012, 0.7456, 0.8561, 0.742, 0.8448, 0.7075, 0.9004, 0.667, 0.9319, 0.6368, 0.9684, 0.6453, 0.9189, 0.6997, 0.9682, 0.7702, 0.9314, 0.7771, 0.9012, 0.7456, 0.9212, 0.7137, 0.8905, 0.6419, 0.9059, 0.6279, 0.9319, 0.6368, 0.9004, 0.667, 0.9314, 0.7771, 0.905, 0.7849, 0.8902, 0.7702, 0.9012, 0.7456, 0.9059, 0.6279, 0.9062, 0.6057, 0.9337, 0.593, 0.9319, 0.6368, 0.9312, 0.8209, 0.9044, 0.807, 0.905, 0.7849, 0.9314, 0.7771, 0.9319, 0.6368, 0.9337, 0.593, 0.9684, 0.5738, 0.9684, 0.6453, 0.965, 0.8417, 0.9312, 0.8209, 0.9314, 0.7771, 0.9682, 0.7702, 0.9337, 0.593, 0.9046, 0.5594, 0.9202, 0.5245, 0.9684, 0.5738, 0.9147, 0.8887, 0.9006, 0.8532, 0.9312, 0.8209, 0.965, 0.8417, 0.9062, 0.6057, 0.891, 0.5901, 0.9046, 0.5594, 0.9337, 0.593, 0.9006, 0.8532, 0.8884, 0.822, 0.9044, 0.807, 0.9312, 0.8209, 0.891, 0.5901, 0.9062, 0.6057, 0.9024, 0.6079, 0.8896, 0.5933, 0.9006, 0.8047, 0.9044, 0.807, 0.8884, 0.822, 0.8872, 0.8187, 0.9062, 0.6057, 0.9059, 0.6279, 0.8998, 0.6263, 0.9024, 0.6079, 0.8988, 0.7862, 0.905, 0.7849, 0.9044, 0.807, 0.9006, 0.8047, 0.9059, 0.6279, 0.8905, 0.6419, 0.8878, 0.6365, 0.8998, 0.6263, 0.8874, 0.7754, 0.8902, 0.7702, 0.905, 0.7849, 0.8988, 0.7862, 0.8905, 0.6419, 0.8675, 0.6423, 0.8709, 0.6352, 0.8878, 0.6365, 0.8704, 0.776, 0.8673, 0.7688, 0.8902, 0.7702, 0.8874, 0.7754, 0.8675, 0.6423, 0.8541, 0.6255, 0.8599, 0.6239, 0.8709, 0.6352, 0.8589, 0.7868, 0.8532, 0.785, 0.8673, 0.7688, 0.8704, 0.776, 0.8541, 0.6255, 0.8544, 0.6048, 0.8597, 0.6082, 0.8599, 0.6239, 0.8579, 0.8025, 0.8525, 0.8057, 0.8532, 0.785, 0.8589, 0.7868, 0.8544, 0.6048, 0.8706, 0.5896, 0.8717, 0.594, 0.8597, 0.6082, 0.8693, 0.8172, 0.8681, 0.8215, 0.8525, 0.8057, 0.8579, 0.8025, 0.8706, 0.5896, 0.891, 0.5901, 0.8896, 0.5933, 0.8717, 0.594, 0.8872, 0.8187, 0.8884, 0.822, 0.8681, 0.8215, 0.8693, 0.8172, 0.8794, 0.6165, 0.8717, 0.594, 0.8896, 0.5933, 0.8872, 0.8187, 0.8693, 0.8172, 0.878, 0.7951, 0.8597, 0.6082, 0.8717, 0.594, 0.8794, 0.6165, 0.878, 0.7951, 0.8693, 0.8172, 0.8579, 0.8025, 0.8794, 0.6165, 0.8599, 0.6239, 0.8597, 0.6082, 0.8579, 0.8025, 0.8589, 0.7868, 0.878, 0.7951, 0.8794, 0.6165, 0.8709, 0.6352, 0.8599, 0.6239, 0.8589, 0.7868, 0.8704, 0.776, 0.878, 0.7951, 0.8794, 0.6165, 0.8878, 0.6365, 0.8709, 0.6352, 0.8704, 0.776, 0.8874, 0.7754, 0.878, 0.7951, 0.8794, 0.6165, 0.8998, 0.6263, 0.8878, 0.6365, 0.8874, 0.7754, 0.8988, 0.7862, 0.878, 0.7951, 0.8794, 0.6165, 0.9024, 0.6079, 0.8998, 0.6263, 0.8988, 0.7862, 0.9006, 0.8047, 0.878, 0.7951, 0.8794, 0.6165, 0.8896, 0.5933, 0.9024, 0.6079, 0.9006, 0.8047, 0.8872, 0.8187, 0.878, 0.7951, 0.5403, 0.05381, 0.5364, 0.06207, 0.5189, 0.05968, 0.5189, 0.05029, 0.5189, 0.05968, 0.5015, 0.06204, 0.4976, 0.05377, 0.5189, 0.05029, 0.5519, 0.05834, 0.5428, 0.06409, 0.5364, 0.06207, 0.5403, 0.05381, 0.5015, 0.06204, 0.4951, 0.06405, 0.486, 0.05827, 0.4976, 0.05377, 0.5551, 0.0619, 0.5463, 0.07267, 0.5428, 0.06409, 0.5519, 0.05834, 0.4951, 0.06405, 0.4916, 0.07262, 0.4828, 0.06183, 0.486, 0.05827, 0.5638, 0.07659, 0.5483, 0.08489, 0.5463, 0.07267, 0.5551, 0.0619, 0.4916, 0.07262, 0.4895, 0.08486, 0.474, 0.07651, 0.4828, 0.06183, 0.5831, 0.1085, 0.5556, 0.1217, 0.5483, 0.08489, 0.5638, 0.07659, 0.4895, 0.08486, 0.4822, 0.1218, 0.4545, 0.1085, 0.474, 0.07651, 0.6055, 0.1651, 0.6474, 0.2005, 0.6215, 0.2278, 0.5531, 0.2096, 0.4165, 0.2295, 0.3897, 0.2019, 0.432, 0.1656, 0.4853, 0.2101, 0.6474, 0.2005, 0.6764, 0.2332, 0.6648, 0.2532, 0.6215, 0.2278, 0.3727, 0.2564, 0.3603, 0.2359, 0.3897, 0.2019, 0.4165, 0.2295, 0.6764, 0.2332, 0.7153, 0.2654, 0.6839, 0.28, 0.6648, 0.2532, 0.3537, 0.2846, 0.3205, 0.2703, 0.3603, 0.2359, 0.3727, 0.2564, 0.7153, 0.2654, 0.7073, 0.3101, 0.6875, 0.3115, 0.6839, 0.28, 0.3512, 0.3174, 0.3307, 0.3169, 0.3205, 0.2703, 0.3537, 0.2846, 0.7073, 0.3101, 0.6974, 0.3327, 0.6768, 0.3239, 0.6875, 0.3115, 0.3627, 0.3297, 0.342, 0.3397, 0.3307, 0.3169, 0.3512, 0.3174, 0.6974, 0.3327, 0.6628, 0.3725, 0.6391, 0.3573, 0.6768, 0.3239, 0.4028, 0.3621, 0.3793, 0.3787, 0.342, 0.3397, 0.3627, 0.3297, 0.6628, 0.3725, 0.6268, 0.3958, 0.6183, 0.3752, 0.6391, 0.3573, 0.4246, 0.3793, 0.4169, 0.4006, 0.3793, 0.3787, 0.4028, 0.3621, 0.6268, 0.3958, 0.6048, 0.3978, 0.6008, 0.3779, 0.6183, 0.3752, 0.4424, 0.3812, 0.4393, 0.4015, 0.4169, 0.4006, 0.4246, 0.3793, 0.6048, 0.3978, 0.5531, 0.3905, 0.5597, 0.357, 0.6008, 0.3779, 0.4829, 0.3585, 0.4909, 0.3919, 0.4393, 0.4015, 0.4424, 0.3812, 0.5531, 0.3905, 0.5219, 0.386, 0.5211, 0.3439, 0.5597, 0.357, 0.5211, 0.3439, 0.5219, 0.386, 0.4909, 0.3919, 0.4829, 0.3585, 0.5773, 0.3402, 0.5998, 0.3448, 0.6008, 0.3779, 0.5597, 0.357, 0.4424, 0.3812, 0.442, 0.3478, 0.4646, 0.3422, 0.4829, 0.3585, 0.5998, 0.3448, 0.6155, 0.342, 0.6183, 0.3752, 0.6008, 0.3779, 0.4246, 0.3793, 0.426, 0.3456, 0.442, 0.3478, 0.4424, 0.3812, 0.6345, 0.3323, 0.6391, 0.3573, 0.6183, 0.3752, 0.6155, 0.342, 0.4246, 0.3793, 0.4028, 0.3621, 0.4064, 0.3365, 0.426, 0.3456, 0.6624, 0.3128, 0.6768, 0.3239, 0.6391, 0.3573, 0.6345, 0.3323, 0.4028, 0.3621, 0.3627, 0.3297, 0.3771, 0.3177, 0.4064, 0.3365, 0.6684, 0.298, 0.6875, 0.3115, 0.6768, 0.3239, 0.6624, 0.3128, 0.3627, 0.3297, 0.3512, 0.3174, 0.3703, 0.3026, 0.3771, 0.3177, 0.6641, 0.2779, 0.6839, 0.28, 0.6875, 0.3115, 0.6684, 0.298, 0.3512, 0.3174, 0.3537, 0.2846, 0.3741, 0.2818, 0.3703, 0.3026, 0.6392, 0.253, 0.6648, 0.2532, 0.6839, 0.28, 0.6641, 0.2779, 0.3537, 0.2846, 0.3727, 0.2564, 0.3989, 0.2556, 0.3741, 0.2818, 0.614, 0.2427, 0.6215, 0.2278, 0.6648, 0.2532, 0.6392, 0.253, 0.3727, 0.2564, 0.4165, 0.2295, 0.4245, 0.2445, 0.3989, 0.2556, 0.5729, 0.2586, 0.5531, 0.2096, 0.6215, 0.2278, 0.614, 0.2427, 0.4165, 0.2295, 0.4853, 0.2101, 0.4664, 0.2597, 0.4245, 0.2445, 0.5729, 0.2586, 0.5639, 0.272, 0.5198, 0.2489, 0.5531, 0.2096, 0.5198, 0.2489, 0.4759, 0.2731, 0.4664, 0.2597, 0.4853, 0.2101, 0.5773, 0.3402, 0.5597, 0.357, 0.5211, 0.3439, 0.5585, 0.3166, 0.5211, 0.3439, 0.4829, 0.3585, 0.4646, 0.3422, 0.4826, 0.3178, 0.5585, 0.3166, 0.5211, 0.3439, 0.5203, 0.2948, 0.5569, 0.2912, 0.5203, 0.2948, 0.5211, 0.3439, 0.4826, 0.3178, 0.4834, 0.2922, 0.5198, 0.2489, 0.5639, 0.272, 0.5569, 0.2912, 0.5203, 0.2948, 0.4834, 0.2922, 0.4759, 0.2731, 0.5198, 0.2489, 0.5203, 0.2948, 0.5255, 0.06897, 0.5189, 0.0679, 0.5189, 0.05968, 0.5364, 0.06207, 0.5189, 0.05968, 0.5189, 0.0679, 0.5124, 0.06896, 0.5015, 0.06204, 0.5312, 0.07383, 0.5255, 0.06897, 0.5364, 0.06207, 0.5428, 0.06409, 0.5015, 0.06204, 0.5124, 0.06896, 0.5066, 0.07381, 0.4951, 0.06405, 0.531, 0.08743, 0.5312, 0.07383, 0.5428, 0.06409, 0.5463, 0.07267, 0.4951, 0.06405, 0.5066, 0.07381, 0.5068, 0.08742, 0.4916, 0.07262, 0.5556, 0.1217, 0.532, 0.1277, 0.5327, 0.09092, 0.5483, 0.08489, 0.5052, 0.09091, 0.5058, 0.1277, 0.4822, 0.1218, 0.4895, 0.08486, 0.531, 0.08743, 0.5463, 0.07267, 0.5483, 0.08489, 0.5327, 0.09092, 0.4895, 0.08486, 0.4916, 0.07262, 0.5068, 0.08742, 0.5052, 0.09091, 0.5381, 0.1584, 0.519, 0.1517, 0.5189, 0.1284, 0.532, 0.1277, 0.5189, 0.1284, 0.519, 0.1517, 0.4999, 0.1584, 0.5058, 0.1277, 0.5327, 0.09092, 0.532, 0.1277, 0.5189, 0.1284, 0.5189, 0.09395, 0.5189, 0.1284, 0.5058, 0.1277, 0.5052, 0.09091, 0.5189, 0.09395, 0.5189, 0.08518, 0.531, 0.08743, 0.5327, 0.09092, 0.5189, 0.09395, 0.5052, 0.09091, 0.5068, 0.08742, 0.5189, 0.08518, 0.5189, 0.09395, 0.5484, 0.1736, 0.538, 0.176, 0.5352, 0.1668, 0.5381, 0.1584, 0.5028, 0.1669, 0.5001, 0.176, 0.4897, 0.1737, 0.4999, 0.1584, 0.5443, 0.1934, 0.5372, 0.1876, 0.538, 0.176, 0.5484, 0.1736, 0.5001, 0.176, 0.5009, 0.1876, 0.494, 0.1934, 0.4897, 0.1737, 0.5198, 0.2008, 0.5288, 0.1918, 0.5372, 0.1876, 0.5443, 0.1934, 0.5009, 0.1876, 0.5092, 0.1916, 0.5198, 0.2008, 0.494, 0.1934, 0.5176, 0.1906, 0.5191, 0.1854, 0.5288, 0.1918, 0.5198, 0.2008, 0.5092, 0.1916, 0.5191, 0.1854, 0.5176, 0.1906, 0.5198, 0.2008, 0.519, 0.1517, 0.5381, 0.1584, 0.5352, 0.1668, 0.519, 0.159, 0.5028, 0.1669, 0.4999, 0.1584, 0.519, 0.1517, 0.519, 0.159, 0.519, 0.159, 0.5352, 0.1668, 0.5311, 0.1716, 0.519, 0.1656, 0.5069, 0.1717, 0.5028, 0.1669, 0.519, 0.159, 0.519, 0.1656, 0.5191, 0.1854, 0.5191, 0.1795, 0.5282, 0.1863, 0.5288, 0.1918, 0.5098, 0.1863, 0.5191, 0.1795, 0.5191, 0.1854, 0.5092, 0.1916, 0.5288, 0.1918, 0.5282, 0.1863, 0.5335, 0.1842, 0.5372, 0.1876, 0.5045, 0.1842, 0.5098, 0.1863, 0.5092, 0.1916, 0.5009, 0.1876, 0.5372, 0.1876, 0.5335, 0.1842, 0.5334, 0.1767, 0.538, 0.176, 0.5046, 0.1768, 0.5045, 0.1842, 0.5009, 0.1876, 0.5001, 0.176, 0.538, 0.176, 0.5334, 0.1767, 0.5311, 0.1716, 0.5352, 0.1668, 0.5069, 0.1717, 0.5046, 0.1768, 0.5001, 0.176, 0.5028, 0.1669, 0.5191, 0.1795, 0.5334, 0.1767, 0.5335, 0.1842, 0.5282, 0.1863, 0.5045, 0.1842, 0.5046, 0.1768, 0.5191, 0.1795, 0.5098, 0.1863, 0.5191, 0.1795, 0.519, 0.1656, 0.5311, 0.1716, 0.5334, 0.1767, 0.5069, 0.1717, 0.519, 0.1656, 0.5191, 0.1795, 0.5046, 0.1768, 0.5198, 0.2008, 0.5443, 0.1934, 0.5531, 0.2096, 0.5198, 0.2489, 0.4853, 0.2101, 0.494, 0.1934, 0.5198, 0.2008, 0.5198, 0.2489, 0.5443, 0.1934, 0.5484, 0.1736, 0.5616, 0.1678, 0.5531, 0.2096, 0.4764, 0.168, 0.4897, 0.1737, 0.494, 0.1934, 0.4853, 0.2101, 0.5484, 0.1736, 0.5381, 0.1584, 0.5595, 0.1493, 0.5616, 0.1678, 0.4784, 0.1494, 0.4999, 0.1584, 0.4897, 0.1737, 0.4764, 0.168, 0.5381, 0.1584, 0.532, 0.1277, 0.5556, 0.1217, 0.5595, 0.1493, 0.4822, 0.1218, 0.5058, 0.1277, 0.4999, 0.1584, 0.4784, 0.1494, 0.5831, 0.1085, 0.5961, 0.1334, 0.5595, 0.1493, 0.5556, 0.1217, 0.4784, 0.1494, 0.4414, 0.1336, 0.4545, 0.1085, 0.4822, 0.1218, 0.5961, 0.1334, 0.6012, 0.1479, 0.5616, 0.1678, 0.5595, 0.1493, 0.4764, 0.168, 0.4363, 0.1482, 0.4414, 0.1336, 0.4784, 0.1494, 0.6055, 0.1651, 0.5531, 0.2096, 0.5616, 0.1678, 0.6012, 0.1479, 0.4764, 0.168, 0.4853, 0.2101, 0.432, 0.1656, 0.4363, 0.1482, 0.531, 0.08743, 0.5189, 0.08518, 0.5189, 0.08387, 0.5289, 0.08496, 0.5189, 0.08387, 0.5189, 0.08518, 0.5068, 0.08742, 0.5089, 0.08495, 0.5312, 0.07383, 0.531, 0.08743, 0.5289, 0.08496, 0.529, 0.07543, 0.5089, 0.08495, 0.5068, 0.08742, 0.5066, 0.07381, 0.5088, 0.07542, 0.5255, 0.06897, 0.5312, 0.07383, 0.529, 0.07543, 0.5238, 0.07051, 0.5088, 0.07542, 0.5066, 0.07381, 0.5124, 0.06896, 0.5141, 0.0705, 0.5189, 0.0679, 0.5255, 0.06897, 0.5238, 0.07051, 0.5189, 0.06947, 0.5141, 0.0705, 0.5124, 0.06896, 0.5189, 0.0679, 0.5189, 0.06947, 0.5189, 0.06947, 0.5238, 0.07051, 0.5216, 0.07497, 0.5189, 0.07426, 0.5163, 0.07497, 0.5141, 0.0705, 0.5189, 0.06947, 0.5189, 0.07426, 0.5238, 0.07051, 0.529, 0.07543, 0.5242, 0.07669, 0.5216, 0.07497, 0.5136, 0.07668, 0.5088, 0.07542, 0.5141, 0.0705, 0.5163, 0.07497, 0.529, 0.07543, 0.5289, 0.08496, 0.5246, 0.07989, 0.5242, 0.07669, 0.5133, 0.07988, 0.5089, 0.08495, 0.5088, 0.07542, 0.5136, 0.07668, 0.5289, 0.08496, 0.5189, 0.08387, 0.5189, 0.07933, 0.5246, 0.07989, 0.5189, 0.07933, 0.5189, 0.08387, 0.5089, 0.08495, 0.5133, 0.07988, 0.5189, 0.07933, 0.5189, 0.07426, 0.5216, 0.07497, 0.5246, 0.07989, 0.5163, 0.07497, 0.5189, 0.07426, 0.5189, 0.07933, 0.5133, 0.07988, 0.5246, 0.07989, 0.5216, 0.07497, 0.5242, 0.07669, 0.5136, 0.07668, 0.5163, 0.07497, 0.5133, 0.07988, 0.5569, 0.2912, 0.5639, 0.272, 0.5718, 0.2773, 0.5684, 0.2929, 0.4681, 0.2786, 0.4759, 0.2731, 0.4834, 0.2922, 0.472, 0.2943, 0.5585, 0.3166, 0.5569, 0.2912, 0.5684, 0.2929, 0.5731, 0.3114, 0.472, 0.2943, 0.4834, 0.2922, 0.4826, 0.3178, 0.4678, 0.3131, 0.5773, 0.3402, 0.5585, 0.3166, 0.5731, 0.3114, 0.5849, 0.3277, 0.4678, 0.3131, 0.4826, 0.3178, 0.4646, 0.3422, 0.4565, 0.33, 0.5639, 0.272, 0.5729, 0.2586, 0.5807, 0.2666, 0.5718, 0.2773, 0.4587, 0.268, 0.4664, 0.2597, 0.4759, 0.2731, 0.4681, 0.2786, 0.5729, 0.2586, 0.614, 0.2427, 0.6117, 0.2557, 0.5807, 0.2666, 0.4271, 0.2577, 0.4245, 0.2445, 0.4664, 0.2597, 0.4587, 0.268, 0.614, 0.2427, 0.6392, 0.253, 0.6325, 0.2629, 0.6117, 0.2557, 0.4061, 0.2655, 0.3989, 0.2556, 0.4245, 0.2445, 0.4271, 0.2577, 0.6392, 0.253, 0.6641, 0.2779, 0.6537, 0.28, 0.6325, 0.2629, 0.3849, 0.2836, 0.3741, 0.2818, 0.3989, 0.2556, 0.4061, 0.2655, 0.6641, 0.2779, 0.6684, 0.298, 0.6561, 0.2976, 0.6537, 0.28, 0.383, 0.3019, 0.3703, 0.3026, 0.3741, 0.2818, 0.3849, 0.2836, 0.6684, 0.298, 0.6624, 0.3128, 0.6528, 0.3102, 0.6561, 0.2976, 0.3869, 0.3146, 0.3771, 0.3177, 0.3703, 0.3026, 0.383, 0.3019, 0.6624, 0.3128, 0.6345, 0.3323, 0.629, 0.3239, 0.6528, 0.3102, 0.4116, 0.3277, 0.4064, 0.3365, 0.3771, 0.3177, 0.3869, 0.3146, 0.6345, 0.3323, 0.6155, 0.342, 0.6144, 0.332, 0.629, 0.3239, 0.4267, 0.3354, 0.426, 0.3456, 0.4064, 0.3365, 0.4116, 0.3277, 0.6155, 0.342, 0.5998, 0.3448, 0.601, 0.3336, 0.6144, 0.332, 0.4403, 0.3365, 0.442, 0.3478, 0.426, 0.3456, 0.4267, 0.3354, 0.5998, 0.3448, 0.5773, 0.3402, 0.5849, 0.3277, 0.601, 0.3336, 0.4565, 0.33, 0.4646, 0.3422, 0.442, 0.3478, 0.4403, 0.3365, 0.601, 0.3336, 0.5849, 0.3277, 0.5906, 0.3215, 0.6018, 0.3285, 0.4504, 0.3239, 0.4565, 0.33, 0.4403, 0.3365, 0.4394, 0.3313, 0.6144, 0.332, 0.601, 0.3336, 0.6018, 0.3285, 0.6133, 0.3271, 0.4394, 0.3313, 0.4403, 0.3365, 0.4267, 0.3354, 0.4276, 0.3304, 0.629, 0.3239, 0.6144, 0.332, 0.6133, 0.3271, 0.6269, 0.3205, 0.4276, 0.3304, 0.4267, 0.3354, 0.4116, 0.3277, 0.4136, 0.3242, 0.6528, 0.3102, 0.629, 0.3239, 0.6269, 0.3205, 0.6462, 0.3064, 0.4136, 0.3242, 0.4116, 0.3277, 0.3869, 0.3146, 0.3934, 0.3105, 0.6561, 0.2976, 0.6528, 0.3102, 0.6462, 0.3064, 0.6495, 0.2962, 0.3934, 0.3105, 0.3869, 0.3146, 0.383, 0.3019, 0.3897, 0.3002, 0.6537, 0.28, 0.6561, 0.2976, 0.6495, 0.2962, 0.6478, 0.2835, 0.3897, 0.3002, 0.383, 0.3019, 0.3849, 0.2836, 0.391, 0.2871, 0.6325, 0.2629, 0.6537, 0.28, 0.6478, 0.2835, 0.6298, 0.2673, 0.391, 0.2871, 0.3849, 0.2836, 0.4061, 0.2655, 0.4089, 0.27, 0.6117, 0.2557, 0.6325, 0.2629, 0.6298, 0.2673, 0.6126, 0.2616, 0.4089, 0.27, 0.4061, 0.2655, 0.4271, 0.2577, 0.4263, 0.2637, 0.5807, 0.2666, 0.6117, 0.2557, 0.6126, 0.2616, 0.5852, 0.271, 0.4263, 0.2637, 0.4271, 0.2577, 0.4587, 0.268, 0.4544, 0.2726, 0.5718, 0.2773, 0.5807, 0.2666, 0.5852, 0.271, 0.5781, 0.2819, 0.4544, 0.2726, 0.4587, 0.268, 0.4681, 0.2786, 0.4618, 0.2834, 0.5849, 0.3277, 0.5731, 0.3114, 0.5795, 0.3093, 0.5906, 0.3215, 0.4612, 0.3112, 0.4678, 0.3131, 0.4565, 0.33, 0.4504, 0.3239, 0.5731, 0.3114, 0.5684, 0.2929, 0.5775, 0.2938, 0.5795, 0.3093, 0.4628, 0.2954, 0.472, 0.2943, 0.4678, 0.3131, 0.4612, 0.3112, 0.5684, 0.2929, 0.5718, 0.2773, 0.5781, 0.2819, 0.5775, 0.2938, 0.4618, 0.2834, 0.4681, 0.2786, 0.472, 0.2943, 0.4628, 0.2954, 0.5219, 0.386, 0.5531, 0.3905, 0.5532, 0.4331, 0.523, 0.4336, 0.4928, 0.4345, 0.4909, 0.3919, 0.5219, 0.386, 0.523, 0.4336, 0.5531, 0.3905, 0.6048, 0.3978, 0.6098, 0.4315, 0.5532, 0.4331, 0.4359, 0.4357, 0.4393, 0.4015, 0.4909, 0.3919, 0.4928, 0.4345, 0.6048, 0.3978, 0.6268, 0.3958, 0.6482, 0.4193, 0.6098, 0.4315, 0.3965, 0.4254, 0.4169, 0.4006, 0.4393, 0.4015, 0.4359, 0.4357, 0.6268, 0.3958, 0.6628, 0.3725, 0.6921, 0.3883, 0.6482, 0.4193, 0.3503, 0.3962, 0.3793, 0.3787, 0.4169, 0.4006, 0.3965, 0.4254, 0.6628, 0.3725, 0.6974, 0.3327, 0.7263, 0.3418, 0.6921, 0.3883, 0.3128, 0.3506, 0.342, 0.3397, 0.3793, 0.3787, 0.3503, 0.3962, 0.6974, 0.3327, 0.7073, 0.3101, 0.7359, 0.3121, 0.7263, 0.3418, 0.3011, 0.3206, 0.3307, 0.3169, 0.342, 0.3397, 0.3128, 0.3506, 0.7073, 0.3101, 0.7153, 0.2654, 0.7299, 0.2564, 0.7359, 0.3121, 0.3049, 0.2611, 0.3205, 0.2703, 0.3307, 0.3169, 0.3011, 0.3206, 0.7153, 0.2654, 0.6764, 0.2332, 0.6982, 0.2169, 0.7299, 0.2564, 0.3374, 0.2192, 0.3603, 0.2359, 0.3205, 0.2703, 0.3049, 0.2611, 0.6764, 0.2332, 0.6474, 0.2005, 0.6631, 0.1907, 0.6982, 0.2169, 0.3735, 0.1919, 0.3897, 0.2019, 0.3603, 0.2359, 0.3374, 0.2192, 0.6269, 0.01561, 0.6494, 0.02238, 0.6605, 0.07608, 0.6214, 0.04809, 0.3768, 0.0753, 0.3888, 0.02159, 0.4113, 0.01513, 0.4164, 0.04763, 0.5675, 0.000144, 0.6269, 0.01561, 0.6214, 0.04809, 0.5772, 0.0328, 0.4164, 0.04763, 0.4113, 0.01513, 0.4706, 0.000144, 0.4608, 0.03266, 0.5189, 0.02489, 0.5675, 0.000144, 0.5772, 0.0328, 0.5474, 0.04172, 0.4608, 0.03266, 0.4706, 0.000144, 0.5189, 0.02489, 0.4905, 0.04167, 0.5403, 0.05381, 0.5189, 0.05029, 0.5189, 0.02489, 0.5474, 0.04172, 0.5189, 0.02489, 0.5189, 0.05029, 0.4976, 0.05377, 0.4905, 0.04167, 0.5519, 0.05834, 0.5403, 0.05381, 0.5474, 0.04172, 0.5581, 0.05387, 0.4905, 0.04167, 0.4976, 0.05377, 0.486, 0.05827, 0.4798, 0.05378, 0.5551, 0.0619, 0.5519, 0.05834, 0.5581, 0.05387, 0.577, 0.058, 0.4798, 0.05378, 0.486, 0.05827, 0.4828, 0.06183, 0.4609, 0.05785, 0.5638, 0.07659, 0.5551, 0.0619, 0.577, 0.058, 0.6117, 0.07827, 0.4609, 0.05785, 0.4828, 0.06183, 0.474, 0.07651, 0.4259, 0.07799, 0.577, 0.058, 0.5772, 0.0328, 0.6214, 0.04809, 0.6117, 0.07827, 0.4164, 0.04763, 0.4608, 0.03266, 0.4609, 0.05785, 0.4259, 0.07799, 0.577, 0.058, 0.5581, 0.05387, 0.5474, 0.04172, 0.5772, 0.0328, 0.4905, 0.04167, 0.4798, 0.05378, 0.4609, 0.05785, 0.4608, 0.03266, 0.6267, 0.1114, 0.6117, 0.07827, 0.6214, 0.04809, 0.6605, 0.07608, 0.4164, 0.04763, 0.4259, 0.07799, 0.4106, 0.1112, 0.3768, 0.0753, 0.5831, 0.1085, 0.5638, 0.07659, 0.6117, 0.07827, 0.6267, 0.1114, 0.4259, 0.07799, 0.474, 0.07651, 0.4545, 0.1085, 0.4106, 0.1112, 0.5961, 0.1334, 0.6295, 0.1305, 0.6235, 0.1468, 0.6012, 0.1479, 0.4137, 0.1472, 0.4076, 0.1306, 0.4414, 0.1336, 0.4363, 0.1482, 0.5831, 0.1085, 0.6267, 0.1114, 0.6295, 0.1305, 0.5961, 0.1334, 0.4076, 0.1306, 0.4106, 0.1112, 0.4545, 0.1085, 0.4414, 0.1336, 0.6055, 0.1651, 0.6012, 0.1479, 0.6235, 0.1468, 0.6193, 0.1598, 0.4137, 0.1472, 0.4363, 0.1482, 0.432, 0.1656, 0.418, 0.1604, 0.6055, 0.1651, 0.6193, 0.1598, 0.6631, 0.1907, 0.6474, 0.2005, 0.3735, 0.1919, 0.418, 0.1604, 0.432, 0.1656, 0.3897, 0.2019, 0.9459, 0.07957, 0.8862, 0.1218, 0.8491, 0.09973, 0.8918, 0.03692, 0.1831, 0.09213, 0.1413, 0.1125, 0.07896, 0.06072, 0.1423, 0.02147, 0.8918, 0.03692, 0.8491, 0.09973, 0.7885, 0.08083, 0.8056, 0.01079, 0.2464, 0.07651, 0.1831, 0.09213, 0.1423, 0.02147, 0.2326, 0.003484, 0.8056, 0.01079, 0.7885, 0.08083, 0.687, 0.0772, 0.6724, 0.0222, 0.3499, 0.07596, 0.2464, 0.07651, 0.2326, 0.003484, 0.366, 0.02099, 0.6724, 0.0222, 0.687, 0.0772, 0.6605, 0.07608, 0.6494, 0.02238, 0.3768, 0.0753, 0.3499, 0.07596, 0.366, 0.02099, 0.3888, 0.02159, 0.6267, 0.1114, 0.6605, 0.07608, 0.687, 0.0772, 0.6295, 0.1305, 0.3499, 0.07596, 0.3768, 0.0753, 0.4106, 0.1112, 0.4076, 0.1306, 0.7299, 0.2564, 0.6982, 0.2169, 0.7602, 0.1932, 0.789, 0.2333, 0.2716, 0.1939, 0.3374, 0.2192, 0.3049, 0.2611, 0.2413, 0.237, 0.9945, 0.1677, 0.9091, 0.1833, 0.8862, 0.1218, 0.9459, 0.07957, 0.1413, 0.1125, 0.1079, 0.1791, 0.01183, 0.1554, 0.07896, 0.06072, 0.9117, 0.4024, 0.8629, 0.3386, 0.8941, 0.3019, 0.9629, 0.3448, 0.1238, 0.3155, 0.1606, 0.3568, 0.1064, 0.4327, 0.04397, 0.367, 0.9629, 0.3448, 0.8941, 0.3019, 0.9154, 0.2598, 0.9999, 0.2546, 0.09896, 0.267, 0.1238, 0.3155, 0.04397, 0.367, 0.000144, 0.2591, 0.9999, 0.2546, 0.9154, 0.2598, 0.9091, 0.1833, 0.9945, 0.1677, 0.1079, 0.1791, 0.09896, 0.267, 0.000144, 0.2591, 0.01183, 0.1554, 0.7495, 0.3347, 0.7359, 0.3121, 0.7663, 0.3008, 0.7892, 0.3137, 0.2674, 0.3101, 0.3011, 0.3206, 0.2882, 0.3465, 0.243, 0.3256, 0.7892, 0.3137, 0.7663, 0.3008, 0.8153, 0.2764, 0.8462, 0.2934, 0.2131, 0.2852, 0.2674, 0.3101, 0.243, 0.3256, 0.1785, 0.305, 0.8462, 0.2934, 0.8153, 0.2764, 0.845, 0.2564, 0.8735, 0.2659, 0.1797, 0.2633, 0.2131, 0.2852, 0.1785, 0.305, 0.1471, 0.2743, 0.8735, 0.2659, 0.845, 0.2564, 0.8591, 0.2282, 0.887, 0.2338, 0.1628, 0.2317, 0.1797, 0.2633, 0.1471, 0.2743, 0.1315, 0.2376, 0.8424, 0.1952, 0.875, 0.1847, 0.887, 0.2338, 0.8591, 0.2282, 0.1315, 0.2376, 0.1452, 0.1827, 0.1768, 0.1962, 0.1628, 0.2317, 0.9091, 0.1833, 0.9154, 0.2598, 0.887, 0.2338, 0.875, 0.1847, 0.1315, 0.2376, 0.09896, 0.267, 0.1079, 0.1791, 0.1452, 0.1827, 0.9154, 0.2598, 0.8941, 0.3019, 0.8735, 0.2659, 0.887, 0.2338, 0.1471, 0.2743, 0.1238, 0.3155, 0.09896, 0.267, 0.1315, 0.2376, 0.8941, 0.3019, 0.8629, 0.3386, 0.8462, 0.2934, 0.8735, 0.2659, 0.1785, 0.305, 0.1606, 0.3568, 0.1238, 0.3155, 0.1471, 0.2743, 0.8629, 0.3386, 0.7943, 0.3641, 0.7892, 0.3137, 0.8462, 0.2934, 0.243, 0.3256, 0.2398, 0.3826, 0.1606, 0.3568, 0.1785, 0.305, 0.7702, 0.3795, 0.7495, 0.3347, 0.7892, 0.3137, 0.7943, 0.3641, 0.243, 0.3256, 0.2882, 0.3465, 0.2681, 0.3987, 0.2398, 0.3826, 0.8455, 0.45, 0.7943, 0.3641, 0.8629, 0.3386, 0.9117, 0.4024, 0.1606, 0.3568, 0.2398, 0.3826, 0.1853, 0.4841, 0.1064, 0.4327, 0.8159, 0.4454, 0.7706, 0.4443, 0.7557, 0.4186, 0.7702, 0.3795, 0.287, 0.4429, 0.2714, 0.4733, 0.2193, 0.4772, 0.2681, 0.3987, 0.8159, 0.4454, 0.7702, 0.3795, 0.7943, 0.3641, 0.8455, 0.45, 0.2398, 0.3826, 0.2681, 0.3987, 0.2193, 0.4772, 0.1853, 0.4841, 0.8198, 0.4681, 0.8159, 0.4454, 0.8455, 0.45, 0.1853, 0.4841, 0.2193, 0.4772, 0.2159, 0.5036, 0.7359, 0.3121, 0.7299, 0.2564, 0.789, 0.2333, 0.7663, 0.3008, 0.2413, 0.237, 0.3049, 0.2611, 0.3011, 0.3206, 0.2674, 0.3101, 0.789, 0.2333, 0.8096, 0.2339, 0.8153, 0.2764, 0.7663, 0.3008, 0.2131, 0.2852, 0.2192, 0.2374, 0.2413, 0.237, 0.2674, 0.3101, 0.8096, 0.2339, 0.8293, 0.2196, 0.845, 0.2564, 0.8153, 0.2764, 0.1797, 0.2633, 0.1991, 0.2225, 0.2192, 0.2374, 0.2131, 0.2852, 0.8424, 0.1952, 0.8591, 0.2282, 0.845, 0.2564, 0.8293, 0.2196, 0.1797, 0.2633, 0.1628, 0.2317, 0.1768, 0.1962, 0.1991, 0.2225, 0.687, 0.0772, 0.7885, 0.08083, 0.7865, 0.1176, 0.7155, 0.1397, 0.2467, 0.1148, 0.2464, 0.07651, 0.3499, 0.07596, 0.3195, 0.1394, 0.7602, 0.1932, 0.7155, 0.1397, 0.7865, 0.1176, 0.7855, 0.1523, 0.2467, 0.1148, 0.3195, 0.1394, 0.2716, 0.1939, 0.246, 0.151, 0.6982, 0.2169, 0.6631, 0.1907, 0.7155, 0.1397, 0.7602, 0.1932, 0.3195, 0.1394, 0.3735, 0.1919, 0.3374, 0.2192, 0.2716, 0.1939, 0.6631, 0.1907, 0.6235, 0.1468, 0.6295, 0.1305, 0.7155, 0.1397, 0.4076, 0.1306, 0.4137, 0.1472, 0.3735, 0.1919, 0.3195, 0.1394, 0.6295, 0.1305, 0.687, 0.0772, 0.7155, 0.1397, 0.3195, 0.1394, 0.3499, 0.07596, 0.4076, 0.1306, 0.6631, 0.1907, 0.6193, 0.1598, 0.6235, 0.1468, 0.4137, 0.1472, 0.418, 0.1604, 0.3735, 0.1919, 0.8424, 0.1952, 0.8374, 0.1564, 0.8582, 0.1378, 0.875, 0.1847, 0.1717, 0.1323, 0.1966, 0.1552, 0.1768, 0.1962, 0.1452, 0.1827, 0.9091, 0.1833, 0.875, 0.1847, 0.8582, 0.1378, 0.8862, 0.1218, 0.1717, 0.1323, 0.1452, 0.1827, 0.1079, 0.1791, 0.1413, 0.1125, 0.7855, 0.1523, 0.7865, 0.1176, 0.8582, 0.1378, 0.8374, 0.1564, 0.1717, 0.1323, 0.2467, 0.1148, 0.246, 0.151, 0.1966, 0.1552, 0.7885, 0.08083, 0.8491, 0.09973, 0.8582, 0.1378, 0.7865, 0.1176, 0.1717, 0.1323, 0.1831, 0.09213, 0.2464, 0.07651, 0.2467, 0.1148, 0.8862, 0.1218, 0.8582, 0.1378, 0.8491, 0.09973, 0.1831, 0.09213, 0.1717, 0.1323, 0.1413, 0.1125, 0.5062, 0.9049, 0.4324, 0.8949, 0.4388, 0.8702, 0.4911, 0.8817, 0.3159, 0.8682, 0.3216, 0.8932, 0.2472, 0.9012, 0.263, 0.8783, 0.5062, 0.9049, 0.4911, 0.8817, 0.5728, 0.8605, 0.6048, 0.8799, 0.1815, 0.8547, 0.263, 0.8783, 0.2472, 0.9012, 0.1487, 0.8733, 0.6048, 0.8799, 0.5728, 0.8605, 0.5864, 0.794, 0.62, 0.7916, 0.1697, 0.7875, 0.1815, 0.8547, 0.1487, 0.8733, 0.1361, 0.7841, 0.62, 0.7916, 0.5864, 0.794, 0.549, 0.7464, 0.5638, 0.7392, 0.2087, 0.7409, 0.1697, 0.7875, 0.1361, 0.7841, 0.1941, 0.7332, 0.5638, 0.7392, 0.549, 0.7464, 0.5003, 0.7117, 0.5083, 0.6977, 0.2584, 0.7075, 0.2087, 0.7409, 0.1941, 0.7332, 0.2508, 0.6932, 0.5083, 0.6977, 0.5003, 0.7117, 0.4386, 0.6807, 0.4348, 0.6589, 0.321, 0.678, 0.2584, 0.7075, 0.2508, 0.6932, 0.3253, 0.6562, 0.5003, 0.7117, 0.5057, 0.7309, 0.453, 0.7, 0.4386, 0.6807, 0.3061, 0.697, 0.2525, 0.7266, 0.2584, 0.7075, 0.321, 0.678, 0.549, 0.7464, 0.5429, 0.7558, 0.5057, 0.7309, 0.5003, 0.7117, 0.2525, 0.7266, 0.2146, 0.7504, 0.2087, 0.7409, 0.2584, 0.7075, 0.5864, 0.794, 0.5681, 0.7874, 0.5429, 0.7558, 0.549, 0.7464, 0.2146, 0.7504, 0.1883, 0.7814, 0.1697, 0.7875, 0.2087, 0.7409, 0.5728, 0.8605, 0.5555, 0.8264, 0.5681, 0.7874, 0.5864, 0.794, 0.1883, 0.7814, 0.1998, 0.8209, 0.1815, 0.8547, 0.1697, 0.7875, 0.4911, 0.8817, 0.5012, 0.8444, 0.5555, 0.8264, 0.5728, 0.8605, 0.1998, 0.8209, 0.2538, 0.8405, 0.263, 0.8783, 0.1815, 0.8547, 0.4911, 0.8817, 0.4388, 0.8702, 0.4578, 0.84, 0.5012, 0.8444, 0.2976, 0.8374, 0.3159, 0.8682, 0.263, 0.8783, 0.2538, 0.8405, 0.7602, 0.1932, 0.7855, 0.1523, 0.796, 0.177, 0.7832, 0.1874, 0.2336, 0.1756, 0.246, 0.151, 0.2716, 0.1939, 0.247, 0.1871, 0.391, 0.6119, 0.4348, 0.6589, 0.4386, 0.6807, 0.3948, 0.6861, 0.321, 0.678, 0.3253, 0.6562, 0.3699, 0.6102, 0.3648, 0.6844, 0.789, 0.2333, 0.7602, 0.1932, 0.7832, 0.1874, 0.8096, 0.2339, 0.247, 0.1871, 0.2716, 0.1939, 0.2413, 0.237, 0.2192, 0.2374, 0.3917, 0.8621, 0.4016, 0.8415, 0.4388, 0.8702, 0.4324, 0.8949, 0.3159, 0.8682, 0.354, 0.8403, 0.3634, 0.8613, 0.3216, 0.8932, 0.4386, 0.6807, 0.453, 0.7, 0.435, 0.7183, 0.3948, 0.6861, 0.3237, 0.7157, 0.3061, 0.697, 0.321, 0.678, 0.3648, 0.6844, 0.4337, 0.7297, 0.3847, 0.7103, 0.3948, 0.6861, 0.435, 0.7183, 0.3648, 0.6844, 0.3744, 0.709, 0.3247, 0.7272, 0.3237, 0.7157, 0.411, 0.7477, 0.3847, 0.7103, 0.4337, 0.7297, 0.4278, 0.7428, 0.3247, 0.7272, 0.3744, 0.709, 0.347, 0.7458, 0.3303, 0.7405, 0.4181, 0.7849, 0.3847, 0.7954, 0.3847, 0.7103, 0.411, 0.7477, 0.3744, 0.709, 0.3723, 0.7945, 0.339, 0.7831, 0.347, 0.7458, 0.4016, 0.8415, 0.3847, 0.7954, 0.4181, 0.7849, 0.4313, 0.8175, 0.339, 0.7831, 0.3723, 0.7945, 0.354, 0.8403, 0.3248, 0.8155, 0.4388, 0.8702, 0.4016, 0.8415, 0.4313, 0.8175, 0.4578, 0.84, 0.3248, 0.8155, 0.354, 0.8403, 0.3159, 0.8682, 0.2976, 0.8374, 0.8096, 0.2339, 0.8163, 0.2031, 0.8251, 0.2098, 0.8293, 0.2196, 0.1998, 0.2148, 0.2098, 0.2062, 0.2192, 0.2374, 0.1991, 0.2225, 0.8096, 0.2339, 0.7832, 0.1874, 0.8022, 0.1846, 0.8163, 0.2031, 0.2265, 0.1831, 0.247, 0.1871, 0.2192, 0.2374, 0.2098, 0.2062, 0.7832, 0.1874, 0.796, 0.177, 0.8022, 0.1846, 0.2265, 0.1831, 0.2336, 0.1756, 0.247, 0.1871, 0.4578, 0.84, 0.4313, 0.8175, 0.4485, 0.8046, 0.4734, 0.8247, 0.3079, 0.802, 0.3248, 0.8155, 0.2976, 0.8374, 0.2824, 0.8215, 0.4313, 0.8175, 0.4181, 0.7849, 0.4359, 0.7796, 0.4485, 0.8046, 0.3212, 0.7772, 0.339, 0.7831, 0.3248, 0.8155, 0.3079, 0.802, 0.4181, 0.7849, 0.411, 0.7477, 0.4237, 0.7542, 0.4359, 0.7796, 0.3341, 0.752, 0.347, 0.7458, 0.339, 0.7831, 0.3212, 0.7772, 0.411, 0.7477, 0.4278, 0.7428, 0.4379, 0.7498, 0.4237, 0.7542, 0.3199, 0.7473, 0.3303, 0.7405, 0.347, 0.7458, 0.3341, 0.752, 0.4278, 0.7428, 0.4337, 0.7297, 0.4454, 0.732, 0.4379, 0.7498, 0.3129, 0.7292, 0.3247, 0.7272, 0.3303, 0.7405, 0.3199, 0.7473, 0.4337, 0.7297, 0.435, 0.7183, 0.441, 0.7244, 0.4454, 0.732, 0.3175, 0.7217, 0.3237, 0.7157, 0.3247, 0.7272, 0.3129, 0.7292, 0.435, 0.7183, 0.453, 0.7, 0.4553, 0.7137, 0.441, 0.7244, 0.3035, 0.7107, 0.3061, 0.697, 0.3237, 0.7157, 0.3175, 0.7217, 0.5012, 0.8444, 0.4578, 0.84, 0.4734, 0.8247, 0.5125, 0.8288, 0.2824, 0.8215, 0.2976, 0.8374, 0.2538, 0.8405, 0.243, 0.8246, 0.5555, 0.8264, 0.5012, 0.8444, 0.5125, 0.8288, 0.5509, 0.8118, 0.243, 0.8246, 0.2538, 0.8405, 0.1998, 0.8209, 0.2048, 0.8064, 0.5681, 0.7874, 0.5555, 0.8264, 0.5509, 0.8118, 0.5521, 0.7877, 0.2048, 0.8064, 0.1998, 0.8209, 0.1883, 0.7814, 0.2043, 0.7822, 0.5429, 0.7558, 0.5681, 0.7874, 0.5521, 0.7877, 0.5394, 0.7645, 0.2043, 0.7822, 0.1883, 0.7814, 0.2146, 0.7504, 0.2178, 0.7593, 0.5057, 0.7309, 0.5429, 0.7558, 0.5394, 0.7645, 0.5084, 0.7431, 0.2178, 0.7593, 0.2146, 0.7504, 0.2525, 0.7266, 0.2494, 0.7387, 0.453, 0.7, 0.5057, 0.7309, 0.5084, 0.7431, 0.4553, 0.7137, 0.2494, 0.7387, 0.2525, 0.7266, 0.3061, 0.697, 0.3035, 0.7107, 0.4379, 0.7498, 0.4454, 0.732, 0.4708, 0.7484, 0.4548, 0.7617, 0.287, 0.745, 0.3129, 0.7292, 0.3199, 0.7473, 0.3027, 0.7587, 0.4548, 0.7617, 0.4708, 0.7484, 0.4889, 0.7705, 0.4754, 0.7839, 0.2683, 0.7667, 0.287, 0.745, 0.3027, 0.7587, 0.2814, 0.7805, 0.4754, 0.7839, 0.4889, 0.7705, 0.5037, 0.7876, 0.4945, 0.8025, 0.253, 0.7834, 0.2683, 0.7667, 0.2814, 0.7805, 0.2618, 0.7986, 0.4945, 0.8025, 0.5037, 0.7876, 0.5186, 0.7916, 0.5168, 0.8073, 0.2379, 0.787, 0.253, 0.7834, 0.2618, 0.7986, 0.2392, 0.8029, 0.5125, 0.8288, 0.4734, 0.8247, 0.4945, 0.8025, 0.5168, 0.8073, 0.2618, 0.7986, 0.2824, 0.8215, 0.243, 0.8246, 0.2392, 0.8029, 0.4485, 0.8046, 0.4754, 0.7839, 0.4945, 0.8025, 0.4734, 0.8247, 0.2618, 0.7986, 0.2814, 0.7805, 0.3079, 0.802, 0.2824, 0.8215, 0.4485, 0.8046, 0.4359, 0.7796, 0.4548, 0.7617, 0.4754, 0.7839, 0.3027, 0.7587, 0.3212, 0.7772, 0.3079, 0.802, 0.2814, 0.7805, 0.4379, 0.7498, 0.4548, 0.7617, 0.4359, 0.7796, 0.4237, 0.7542, 0.3212, 0.7772, 0.3027, 0.7587, 0.3199, 0.7473, 0.3341, 0.752, 0.441, 0.7244, 0.4553, 0.7137, 0.4708, 0.7484, 0.4454, 0.732, 0.287, 0.745, 0.3035, 0.7107, 0.3175, 0.7217, 0.3129, 0.7292, 0.5084, 0.7431, 0.4889, 0.7705, 0.4708, 0.7484, 0.4553, 0.7137, 0.287, 0.745, 0.2683, 0.7667, 0.2494, 0.7387, 0.3035, 0.7107, 0.5394, 0.7645, 0.5037, 0.7876, 0.4889, 0.7705, 0.5084, 0.7431, 0.2683, 0.7667, 0.253, 0.7834, 0.2178, 0.7593, 0.2494, 0.7387, 0.5521, 0.7877, 0.5186, 0.7916, 0.5037, 0.7876, 0.5394, 0.7645, 0.253, 0.7834, 0.2379, 0.787, 0.2043, 0.7822, 0.2178, 0.7593, 0.5509, 0.8118, 0.5168, 0.8073, 0.5186, 0.7916, 0.5521, 0.7877, 0.2379, 0.787, 0.2392, 0.8029, 0.2048, 0.8064, 0.2043, 0.7822, 0.5125, 0.8288, 0.5168, 0.8073, 0.5509, 0.8118, 0.2048, 0.8064, 0.2392, 0.8029, 0.243, 0.8246, 0.5083, 0.6977, 0.4348, 0.6589, 0.4841, 0.6288, 0.5434, 0.6835, 0.2769, 0.6251, 0.3253, 0.6562, 0.2508, 0.6932, 0.2161, 0.6781, 0.5638, 0.7392, 0.5083, 0.6977, 0.5434, 0.6835, 0.5811, 0.7269, 0.2161, 0.6781, 0.2508, 0.6932, 0.1941, 0.7332, 0.1772, 0.7204, 0.62, 0.7916, 0.5638, 0.7392, 0.5811, 0.7269, 0.6167, 0.76, 0.1772, 0.7204, 0.1941, 0.7332, 0.1361, 0.7841, 0.1404, 0.7524, 0.7075, 0.7599, 0.62, 0.7916, 0.6167, 0.76, 0.6606, 0.7412, 0.1404, 0.7524, 0.1361, 0.7841, 0.04953, 0.7488, 0.09704, 0.7321, 0.7455, 0.6521, 0.7075, 0.7599, 0.6606, 0.7412, 0.6773, 0.6704, 0.09704, 0.7321, 0.04953, 0.7488, 0.01941, 0.6397, 0.08356, 0.662, 0.7408, 0.5724, 0.7455, 0.6521, 0.6773, 0.6704, 0.6714, 0.5927, 0.08356, 0.662, 0.01941, 0.6397, 0.03366, 0.5644, 0.09282, 0.5899, 0.6773, 0.6704, 0.5434, 0.6835, 0.4841, 0.6288, 0.6714, 0.5927, 0.2769, 0.6251, 0.2161, 0.6781, 0.08356, 0.662, 0.09282, 0.5899, 0.6773, 0.6704, 0.6606, 0.7412, 0.5811, 0.7269, 0.5434, 0.6835, 0.1772, 0.7204, 0.09704, 0.7321, 0.08356, 0.662, 0.2161, 0.6781, 0.6606, 0.7412, 0.6167, 0.76, 0.5811, 0.7269, 0.1772, 0.7204, 0.1404, 0.7524, 0.09704, 0.7321, 0.8424, 0.1952, 0.8293, 0.2196, 0.8346, 0.2069, 0.8347, 0.207, 0.03366, 0.5644, 0.05122, 0.5227, 0.145, 0.5626, 0.09282, 0.5899, 0.6204, 0.5657, 0.6714, 0.5927, 0.4841, 0.6288, 0.4981, 0.5523, 0.2769, 0.6251, 0.09282, 0.5899, 0.145, 0.5626, 0.2642, 0.5501, 0.391, 0.6119, 0.4981, 0.5523, 0.4841, 0.6288, 0.4348, 0.6589, 0.2769, 0.6251, 0.2642, 0.5501, 0.3699, 0.6102, 0.3253, 0.6562])
me_suzanne.materials.append(mat_red)
me_suzanne.update()
me_plane_004 = bpy.data.meshes.new('Plane.004')
me_plane_004.from_pydata([(-0.2951, -1.0, 0.0), (0.2951, -1.0, 0.0), (-0.2951, 1.0, 0.0), (0.2951, 1.0, 0.0)], [], [(0, 1, 3, 2)])
_uv = me_plane_004.uv_layers.new(name='UVMap')
_uv.uv.foreach_set('vector', [0.0, 0.0, 1.0, 0.0, 1.0, 1.0, 0.0, 1.0])
me_plane_004.materials.append(mat_red)
me_plane_004.update()
me_plane_005 = bpy.data.meshes.new('Plane.005')
me_plane_005.from_pydata([(-3.013, 4.371e-08, -0.9527), (-3.256, 4.224e-08, -0.9206), (-3.483, 3.793e-08, -0.8267), (-3.678, 3.107e-08, -0.6772), (-3.828, 2.213e-08, -0.4824), (-3.922, 1.172e-08, -0.2555), (3.013, 4.371e-08, -0.9527), (3.922, 1.172e-08, -0.2555), (3.828, 2.213e-08, -0.4824), (3.678, 3.107e-08, -0.6772), (3.483, 3.793e-08, -0.8267), (3.256, 4.224e-08, -0.9206), (-3.013, -4.371e-08, 0.9527), (-3.954, -5.525e-10, 0.01204), (-3.256, -4.224e-08, 0.9206), (-3.483, -3.793e-08, 0.8267), (-3.678, -3.107e-08, 0.6772), (-3.828, -2.213e-08, 0.4824), (-3.922, -1.172e-08, 0.2555), (3.013, -4.371e-08, 0.9527), (3.954, -5.525e-10, 0.01204), (3.256, -4.224e-08, 0.9206), (3.483, -3.793e-08, 0.8267), (3.678, -3.107e-08, 0.6772), (3.828, -2.213e-08, 0.4824), (3.922, -1.172e-08, 0.2555)], [], [(13, 5, 4, 3, 2, 1, 0, 6, 11, 10, 9, 8, 7, 20, 25, 24, 23, 22, 21, 19, 12, 14, 15, 16, 17, 18)])
me_plane_005.polygons.foreach_set('use_smooth', [True] * 1)
_uv = me_plane_005.uv_layers.new(name='UVMap')
_uv.uv.foreach_set('vector', [0.0, 0.4937, 0.004053, 0.3659, 0.01594, 0.2468, 0.03484, 0.1446, 0.05948, 0.06614, 0.08817, 0.01682, 0.119, 0.0, 0.881, 0.0, 0.9118, 0.01682, 0.9405, 0.06614, 0.9652, 0.1446, 0.9841, 0.2468, 0.9959, 0.3659, 1.0, 0.5063, 0.9959, 0.6341, 0.9841, 0.7532, 0.9652, 0.8554, 0.9405, 0.9339, 0.9118, 0.9832, 0.881, 1.0, 0.119, 1.0, 0.08817, 0.9832, 0.05948, 0.9339, 0.03484, 0.8554, 0.01594, 0.7532, 0.004053, 0.6341])
me_plane_005.materials.append(mat_material)
me_plane_005.update()
me_plane_008 = bpy.data.meshes.new('Plane.008')
me_plane_008.from_pydata([(-0.2951, -1.0, 0.0), (0.2951, -1.0, 0.0), (-0.2951, 1.0, 0.0), (0.2951, 1.0, 0.0)], [], [(0, 1, 3, 2)])
_uv = me_plane_008.uv_layers.new(name='UVMap')
_uv.uv.foreach_set('vector', [0.0, 0.0, 1.0, 0.0, 1.0, 1.0, 0.0, 1.0])
me_plane_008.materials.append(mat_green)
me_plane_008.update()
me_plane_009 = bpy.data.meshes.new('Plane.009')
me_plane_009.from_pydata([(-0.2951, -1.0, 0.0), (0.2951, -1.0, 0.0), (-0.2951, 1.0, 0.0), (0.2951, 1.0, 0.0)], [], [(0, 1, 3, 2)])
_uv = me_plane_009.uv_layers.new(name='UVMap')
_uv.uv.foreach_set('vector', [0.0, 0.0, 1.0, 0.0, 1.0, 1.0, 0.0, 1.0])
me_plane_009.materials.append(mat_blue)
me_plane_009.update()
me_plane_010 = bpy.data.meshes.new('Plane.010')
me_plane_010.from_pydata([(-0.2951, -1.0, 0.0), (0.2951, -1.0, 0.0), (-0.2951, 1.0, 0.0), (0.2951, 1.0, 0.0)], [], [(0, 1, 3, 2)])
_uv = me_plane_010.uv_layers.new(name='UVMap')
_uv.uv.foreach_set('vector', [0.0, 0.0, 1.0, 0.0, 1.0, 1.0, 0.0, 1.0])
me_plane_010.materials.append(mat_red)
me_plane_010.update()
me_plane_011 = bpy.data.meshes.new('Plane.011')
me_plane_011.from_pydata([(-0.2951, -1.0, 0.0), (0.2951, -1.0, 0.0), (-0.2951, 1.0, 0.0), (0.2951, 1.0, 0.0)], [], [(0, 1, 3, 2)])
_uv = me_plane_011.uv_layers.new(name='UVMap')
_uv.uv.foreach_set('vector', [0.0, 0.0, 1.0, 0.0, 1.0, 1.0, 0.0, 1.0])
me_plane_011.materials.append(mat_green)
me_plane_011.update()
me_plane_012 = bpy.data.meshes.new('Plane.012')
me_plane_012.from_pydata([(-0.2951, -1.0, 0.0), (0.2951, -1.0, 0.0), (-0.2951, 1.0, 0.0), (0.2951, 1.0, 0.0)], [], [(0, 1, 3, 2)])
_uv = me_plane_012.uv_layers.new(name='UVMap')
_uv.uv.foreach_set('vector', [0.0, 0.0, 1.0, 0.0, 1.0, 1.0, 0.0, 1.0])
me_plane_012.materials.append(mat_blue)
me_plane_012.update()
me_plane_013 = bpy.data.meshes.new('Plane.013')
me_plane_013.from_pydata([(-0.2951, -1.0, 0.0), (0.2951, -1.0, 0.0), (-0.2951, 1.0, 0.0), (0.2951, 1.0, 0.0)], [], [(0, 1, 3, 2)])
_uv = me_plane_013.uv_layers.new(name='UVMap')
_uv.uv.foreach_set('vector', [0.0, 0.0, 1.0, 0.0, 1.0, 1.0, 0.0, 1.0])
me_plane_013.materials.append(mat_green)
me_plane_013.update()
me_plane_014 = bpy.data.meshes.new('Plane.014')
me_plane_014.from_pydata([(-0.2951, -1.0, 0.0), (0.2951, -1.0, 0.0), (-0.2951, 1.0, 0.0), (0.2951, 1.0, 0.0)], [], [(0, 1, 3, 2)])
_uv = me_plane_014.uv_layers.new(name='UVMap')
_uv.uv.foreach_set('vector', [0.0, 0.0, 1.0, 0.0, 1.0, 1.0, 0.0, 1.0])
me_plane_014.materials.append(mat_green)
me_plane_014.update()
me_plane_015 = bpy.data.meshes.new('Plane.015')
me_plane_015.from_pydata([(-0.2951, -1.0, 0.0), (0.2951, -1.0, 0.0), (-0.2951, 1.0, 0.0), (0.2951, 1.0, 0.0)], [], [(0, 1, 3, 2)])
_uv = me_plane_015.uv_layers.new(name='UVMap')
_uv.uv.foreach_set('vector', [0.0, 0.0, 1.0, 0.0, 1.0, 1.0, 0.0, 1.0])
me_plane_015.materials.append(mat_blue)
me_plane_015.update()
me_plane_016 = bpy.data.meshes.new('Plane.016')
me_plane_016.from_pydata([(-0.2951, -1.0, 0.0), (0.2951, -1.0, 0.0), (-0.2951, 1.0, 0.0), (0.2951, 1.0, 0.0)], [], [(0, 1, 3, 2)])
_uv = me_plane_016.uv_layers.new(name='UVMap')
_uv.uv.foreach_set('vector', [0.0, 0.0, 1.0, 0.0, 1.0, 1.0, 0.0, 1.0])
me_plane_016.materials.append(mat_red)
me_plane_016.update()
me_plane_017 = bpy.data.meshes.new('Plane.017')
me_plane_017.from_pydata([(-0.2951, -1.0, 0.0), (0.2951, -1.0, 0.0), (-0.2951, 1.0, 0.0), (0.2951, 1.0, 0.0)], [], [(0, 1, 3, 2)])
_uv = me_plane_017.uv_layers.new(name='UVMap')
_uv.uv.foreach_set('vector', [0.0, 0.0, 1.0, 0.0, 1.0, 1.0, 0.0, 1.0])
me_plane_017.materials.append(mat_blue)
me_plane_017.update()
me_plane_018 = bpy.data.meshes.new('Plane.018')
me_plane_018.from_pydata([(-0.2951, -1.0, 0.0), (0.2951, -1.0, 0.0), (-0.2951, 1.0, 0.0), (0.2951, 1.0, 0.0)], [], [(0, 1, 3, 2)])
_uv = me_plane_018.uv_layers.new(name='UVMap')
_uv.uv.foreach_set('vector', [0.0, 0.0, 1.0, 0.0, 1.0, 1.0, 0.0, 1.0])
me_plane_018.materials.append(mat_red)
me_plane_018.update()
me_plane_019 = bpy.data.meshes.new('Plane.019')
me_plane_019.from_pydata([(-0.2951, -1.0, 0.0), (0.2951, -1.0, 0.0), (-0.2951, 1.0, 0.0), (0.2951, 1.0, 0.0)], [], [(0, 1, 3, 2)])
_uv = me_plane_019.uv_layers.new(name='UVMap')
_uv.uv.foreach_set('vector', [0.0, 0.0, 1.0, 0.0, 1.0, 1.0, 0.0, 1.0])
me_plane_019.materials.append(mat_green)
me_plane_019.update()
me_plane_020 = bpy.data.meshes.new('Plane.020')
me_plane_020.from_pydata([(-0.2951, -1.0, 0.0), (0.2951, -1.0, 0.0), (-0.2951, 1.0, 0.0), (0.2951, 1.0, 0.0)], [], [(0, 1, 3, 2)])
_uv = me_plane_020.uv_layers.new(name='UVMap')
_uv.uv.foreach_set('vector', [0.0, 0.0, 1.0, 0.0, 1.0, 1.0, 0.0, 1.0])
me_plane_020.materials.append(mat_blue)
me_plane_020.update()
me_plane_021 = bpy.data.meshes.new('Plane.021')
me_plane_021.from_pydata([(-0.2951, -1.0, 0.0), (0.2951, -1.0, 0.0), (-0.2951, 1.0, 0.0), (0.2951, 1.0, 0.0)], [], [(0, 1, 3, 2)])
_uv = me_plane_021.uv_layers.new(name='UVMap')
_uv.uv.foreach_set('vector', [0.0, 0.0, 1.0, 0.0, 1.0, 1.0, 0.0, 1.0])
me_plane_021.materials.append(mat_red)
me_plane_021.update()
me_plane_022 = bpy.data.meshes.new('Plane.022')
me_plane_022.from_pydata([(-0.2951, -1.0, 0.0), (0.2951, -1.0, 0.0), (-0.2951, 1.0, 0.0), (0.2951, 1.0, 0.0)], [], [(0, 1, 3, 2)])
_uv = me_plane_022.uv_layers.new(name='UVMap')
_uv.uv.foreach_set('vector', [0.0, 0.0, 1.0, 0.0, 1.0, 1.0, 0.0, 1.0])
me_plane_022.materials.append(mat_green)
me_plane_022.update()
me_plane_023 = bpy.data.meshes.new('Plane.023')
me_plane_023.from_pydata([(-0.2951, -1.0, 0.0), (0.2951, -1.0, 0.0), (-0.2951, 1.0, 0.0), (0.2951, 1.0, 0.0)], [], [(0, 1, 3, 2)])
_uv = me_plane_023.uv_layers.new(name='UVMap')
_uv.uv.foreach_set('vector', [0.0, 0.0, 1.0, 0.0, 1.0, 1.0, 0.0, 1.0])
me_plane_023.materials.append(mat_red)
me_plane_023.update()
me_plane_024 = bpy.data.meshes.new('Plane.024')
me_plane_024.from_pydata([(-0.2951, -1.0, 0.0), (0.2951, -1.0, 0.0), (-0.2951, 1.0, 0.0), (0.2951, 1.0, 0.0)], [], [(0, 1, 3, 2)])
_uv = me_plane_024.uv_layers.new(name='UVMap')
_uv.uv.foreach_set('vector', [0.0, 0.0, 1.0, 0.0, 1.0, 1.0, 0.0, 1.0])
me_plane_024.materials.append(mat_green)
me_plane_024.update()
me_plane_025 = bpy.data.meshes.new('Plane.025')
me_plane_025.from_pydata([(-0.2951, -1.0, 0.0), (0.2951, -1.0, 0.0), (-0.2951, 1.0, 0.0), (0.2951, 1.0, 0.0)], [], [(0, 1, 3, 2)])
_uv = me_plane_025.uv_layers.new(name='UVMap')
_uv.uv.foreach_set('vector', [0.0, 0.0, 1.0, 0.0, 1.0, 1.0, 0.0, 1.0])
me_plane_025.materials.append(mat_blue)
me_plane_025.update()
me_plane_026 = bpy.data.meshes.new('Plane.026')
me_plane_026.from_pydata([(-0.2951, -1.0, 0.0), (0.2951, -1.0, 0.0), (-0.2951, 1.0, 0.0), (0.2951, 1.0, 0.0)], [], [(0, 1, 3, 2)])
_uv = me_plane_026.uv_layers.new(name='UVMap')
_uv.uv.foreach_set('vector', [0.0, 0.0, 1.0, 0.0, 1.0, 1.0, 0.0, 1.0])
me_plane_026.materials.append(mat_green)
me_plane_026.update()
me_plane_027 = bpy.data.meshes.new('Plane.027')
me_plane_027.from_pydata([(-0.2951, -1.0, 0.0), (0.2951, -1.0, 0.0), (-0.2951, 1.0, 0.0), (0.2951, 1.0, 0.0)], [], [(0, 1, 3, 2)])
_uv = me_plane_027.uv_layers.new(name='UVMap')
_uv.uv.foreach_set('vector', [0.0, 0.0, 1.0, 0.0, 1.0, 1.0, 0.0, 1.0])
me_plane_027.materials.append(mat_red)
me_plane_027.update()
me_plane_028 = bpy.data.meshes.new('Plane.028')
me_plane_028.from_pydata([(-0.2951, -1.0, 0.0), (0.2951, -1.0, 0.0), (-0.2951, 1.0, 0.0), (0.2951, 1.0, 0.0)], [], [(0, 1, 3, 2)])
_uv = me_plane_028.uv_layers.new(name='UVMap')
_uv.uv.foreach_set('vector', [0.0, 0.0, 1.0, 0.0, 1.0, 1.0, 0.0, 1.0])
me_plane_028.materials.append(mat_green)
me_plane_028.update()
me_plane_029 = bpy.data.meshes.new('Plane.029')
me_plane_029.from_pydata([(-0.2951, -1.0, 0.0), (0.2951, -1.0, 0.0), (-0.2951, 1.0, 0.0), (0.2951, 1.0, 0.0)], [], [(0, 1, 3, 2)])
_uv = me_plane_029.uv_layers.new(name='UVMap')
_uv.uv.foreach_set('vector', [0.0, 0.0, 1.0, 0.0, 1.0, 1.0, 0.0, 1.0])
me_plane_029.materials.append(mat_blue)
me_plane_029.update()
me_plane_030 = bpy.data.meshes.new('Plane.030')
me_plane_030.from_pydata([(-0.2951, -1.0, 0.0), (0.2951, -1.0, 0.0), (-0.2951, 1.0, 0.0), (0.2951, 1.0, 0.0)], [], [(0, 1, 3, 2)])
_uv = me_plane_030.uv_layers.new(name='UVMap')
_uv.uv.foreach_set('vector', [0.0, 0.0, 1.0, 0.0, 1.0, 1.0, 0.0, 1.0])
me_plane_030.materials.append(mat_red)
me_plane_030.update()
me_plane_031 = bpy.data.meshes.new('Plane.031')
me_plane_031.from_pydata([(-0.2951, -1.0, 0.0), (0.2951, -1.0, 0.0), (-0.2951, 1.0, 0.0), (0.2951, 1.0, 0.0)], [], [(0, 1, 3, 2)])
_uv = me_plane_031.uv_layers.new(name='UVMap')
_uv.uv.foreach_set('vector', [0.0, 0.0, 1.0, 0.0, 1.0, 1.0, 0.0, 1.0])
me_plane_031.materials.append(mat_blue)
me_plane_031.update()

# ---- curves / text
cu_plane = bpy.data.curves.new('Plane', 'CURVE')
cu_plane.dimensions = '3D'
_sp = cu_plane.splines.new('POLY'); _sp.points.add(27)
_sp.points.foreach_set('co', [-3.0, 4.329e-09, -0.09903, 0.0, -2.969, 1.452e-08, -0.3322, 0.0, -2.879, 2.402e-08, -0.5495, 0.0, -2.736, 3.218e-08, -0.7361, 0.0, -2.55, 3.844e-08, -0.8793, 0.0, -2.332, 4.237e-08, -0.9693, 0.0, -2.099, 4.371e-08, -1.0, 0.0, 2.099, 4.371e-08, -1.0, 0.0, 2.332, 4.237e-08, -0.9693, 0.0, 2.55, 3.844e-08, -0.8793, 0.0, 2.736, 3.218e-08, -0.7361, 0.0, 2.879, 2.402e-08, -0.5495, 0.0, 2.969, 1.452e-08, -0.3322, 0.0, 3.0, 4.329e-09, -0.09903, 0.0, 3.0, -4.329e-09, 0.09903, 0.0, 2.969, -1.452e-08, 0.3322, 0.0, 2.879, -2.402e-08, 0.5495, 0.0, 2.736, -3.218e-08, 0.7361, 0.0, 2.55, -3.844e-08, 0.8793, 0.0, 2.332, -4.237e-08, 0.9693, 0.0, 2.099, -4.371e-08, 1.0, 0.0, -2.099, -4.371e-08, 1.0, 0.0, -2.332, -4.237e-08, 0.9693, 0.0, -2.55, -3.844e-08, 0.8793, 0.0, -2.736, -3.218e-08, 0.7361, 0.0, -2.879, -2.402e-08, 0.5495, 0.0, -2.969, -1.452e-08, 0.3322, 0.0, -3.0, -4.329e-09, 0.09903, 0.0])
_sp.order_v = 0
_sp.resolution_v = 0
_sp.use_cyclic_u = True
_sp.use_endpoint_u = True
_sp.use_smooth = False
cu_plane.fill_mode = 'FULL'
cu_beziercurve = bpy.data.curves.new('BezierCurve', 'CURVE')
cu_beziercurve.dimensions = '3D'
_sp = cu_beziercurve.splines.new('BEZIER'); _sp.bezier_points.add(7)
_sp.bezier_points.foreach_set('co', [-2.452, -0.5119, -0.03642, -1.958, 0.796, -0.03642, -1.0, 0.02764, -0.03642, 1.0, 0.02764, -0.03642, 1.401, 1.488, -0.03642, 0.1703, 0.1073, -0.03642, -1.101, -1.499, -0.03642, -2.452, -0.5128, -0.03642])
_sp.bezier_points.foreach_set('handle_left', [-2.398, -0.7302, -0.03642, -2.538, -0.04135, -0.03642, -1.399, 0.08134, -0.03642, 0.0, 0.02764, -0.03642, 2.399, 1.344, -0.03642, 0.08886, 1.795, -0.03642, -0.1688, -2.161, -0.03642, -2.424, -0.533, -0.03642])
_sp.bezier_points.foreach_set('handle_right', [-2.505, -0.2936, -0.03642, -1.379, 1.633, -0.03642, -0.6008, -0.02606, -0.03642, 2.0, 0.02764, -0.03642, 0.4032, 1.631, -0.03642, 0.2517, -1.58, -0.03642, -2.033, -0.8378, -0.03642, -2.481, -0.4927, -0.03642])
for _p, _l, _r in zip(_sp.bezier_points, ['ALIGNED', 'ALIGNED', 'ALIGNED', 'ALIGNED', 'ALIGNED', 'ALIGNED', 'ALIGNED', 'ALIGNED'], ['ALIGNED', 'ALIGNED', 'ALIGNED', 'ALIGNED', 'ALIGNED', 'ALIGNED', 'ALIGNED', 'ALIGNED']): _p.handle_left_type = _l; _p.handle_right_type = _r
_sp.order_u = 0
_sp.order_v = 0
cu_beziercurve.use_path = True
cu_beziercurve.eval_time = 33.0
cu_beziercurve.fill_mode = 'FULL'
cu_beziercurve_001 = bpy.data.curves.new('BezierCurve.001', 'CURVE')
cu_beziercurve_001.dimensions = '3D'
_sp = cu_beziercurve_001.splines.new('BEZIER'); _sp.bezier_points.add(7)
_sp.bezier_points.foreach_set('co', [-2.452, -0.5119, -0.03642, -1.958, 0.796, -0.03642, -1.0, 0.02764, -0.03642, 1.0, 0.02764, -0.03642, 1.401, 1.488, -0.03642, 0.1703, 0.1073, -0.03642, -1.101, -1.499, -0.03642, -2.452, -0.5128, -0.03642])
_sp.bezier_points.foreach_set('handle_left', [-2.398, -0.7302, -0.03642, -2.538, -0.04135, -0.03642, -1.399, 0.08134, -0.03642, 0.0, 0.02764, -0.03642, 2.399, 1.344, -0.03642, 0.08886, 1.795, -0.03642, -0.1688, -2.161, -0.03642, -2.424, -0.533, -0.03642])
_sp.bezier_points.foreach_set('handle_right', [-2.505, -0.2936, -0.03642, -1.379, 1.633, -0.03642, -0.6008, -0.02606, -0.03642, 2.0, 0.02764, -0.03642, 0.4032, 1.631, -0.03642, 0.2517, -1.58, -0.03642, -2.033, -0.8378, -0.03642, -2.481, -0.4927, -0.03642])
for _p, _l, _r in zip(_sp.bezier_points, ['ALIGNED', 'ALIGNED', 'ALIGNED', 'ALIGNED', 'ALIGNED', 'ALIGNED', 'ALIGNED', 'ALIGNED'], ['ALIGNED', 'ALIGNED', 'ALIGNED', 'ALIGNED', 'ALIGNED', 'ALIGNED', 'ALIGNED', 'ALIGNED']): _p.handle_left_type = _l; _p.handle_right_type = _r
_sp.order_u = 0
_sp.order_v = 0
cu_beziercurve_001.materials.append(mat_green)
cu_beziercurve_001.use_path = True
cu_beziercurve_001.extrude = 0.04
cu_beziercurve_001.bevel_depth = 0.01
cu_beziercurve_001.eval_time = 33.0
cu_beziercurve_001.fill_mode = 'FULL'
cu_plane_001 = bpy.data.curves.new('Plane.001', 'CURVE')
cu_plane_001.dimensions = '3D'
_sp = cu_plane_001.splines.new('POLY'); _sp.points.add(25)
_sp.points.foreach_set('co', [3.714, -3.123e-08, 0.7144, 0.0, 3.512, -3.8e-08, 0.8694, 0.0, 3.277, -4.226e-08, 0.9668, 0.0, 3.025, -4.371e-08, 1.0, 0.0, -3.025, -4.371e-08, 1.0, 0.0, -3.277, -4.226e-08, 0.9668, 0.0, -3.512, -3.8e-08, 0.8694, 0.0, -3.714, -3.123e-08, 0.7144, 0.0, -3.869, -2.24e-08, 0.5125, 0.0, -3.967, -1.212e-08, 0.2773, 0.0, -4.0, 0.0, 0.0, 0.0, -3.967, 1.212e-08, -0.2773, 0.0, -3.869, 2.24e-08, -0.5125, 0.0, -3.714, 3.123e-08, -0.7144, 0.0, -3.512, 3.8e-08, -0.8694, 0.0, -3.277, 4.226e-08, -0.9668, 0.0, -3.025, 4.371e-08, -1.0, 0.0, 3.025, 4.371e-08, -1.0, 0.0, 3.277, 4.226e-08, -0.9668, 0.0, 3.512, 3.8e-08, -0.8694, 0.0, 3.714, 3.123e-08, -0.7144, 0.0, 3.869, 2.24e-08, -0.5125, 0.0, 3.967, 1.212e-08, -0.2773, 0.0, 4.0, 0.0, 0.0, 0.0, 3.967, -1.212e-08, 0.2773, 0.0, 3.869, -2.24e-08, 0.5125, 0.0])
_sp.order_v = 0
_sp.resolution_v = 0
_sp.use_cyclic_u = True
_sp.use_endpoint_u = True
_sp.use_smooth = False
cu_plane_001.use_path = True
cu_plane_001.use_path_follow = True
cu_plane_001.use_path_clamp = True
cu_plane_001.eval_time = 95.0
cu_plane_001.fill_mode = 'FULL'

# ---- objects
ob_plane = bpy.data.objects.new('Plane', cu_plane)
ob_cube = bpy.data.objects.new('Cube', me_cube_001)
ob_suzanne = bpy.data.objects.new('Suzanne', me_suzanne)
ob_beziercurve = bpy.data.objects.new('BezierCurve', cu_beziercurve)
ob_beziercurve_001 = bpy.data.objects.new('BezierCurve.001', cu_beziercurve_001)
ob_curve = bpy.data.objects.new('curve', cu_plane_001)
ob_blade = bpy.data.objects.new('blade', me_plane_004)
ob_base = bpy.data.objects.new('base', me_plane_005)
ob_blade_001 = bpy.data.objects.new('blade.001', me_plane_008)
ob_blade_002 = bpy.data.objects.new('blade.002', me_plane_009)
ob_blade_003 = bpy.data.objects.new('blade.003', me_plane_010)
ob_blade_004 = bpy.data.objects.new('blade.004', me_plane_011)
ob_blade_005 = bpy.data.objects.new('blade.005', me_plane_012)
ob_blade_006 = bpy.data.objects.new('blade.006', me_plane_013)
ob_blade_007 = bpy.data.objects.new('blade.007', me_plane_014)
ob_blade_008 = bpy.data.objects.new('blade.008', me_plane_015)
ob_blade_009 = bpy.data.objects.new('blade.009', me_plane_016)
ob_blade_010 = bpy.data.objects.new('blade.010', me_plane_017)
ob_blade_011 = bpy.data.objects.new('blade.011', me_plane_018)
ob_blade_012 = bpy.data.objects.new('blade.012', me_plane_019)
ob_blade_013 = bpy.data.objects.new('blade.013', me_plane_020)
ob_blade_014 = bpy.data.objects.new('blade.014', me_plane_021)
ob_blade_015 = bpy.data.objects.new('blade.015', me_plane_022)
ob_blade_016 = bpy.data.objects.new('blade.016', me_plane_023)
ob_blade_017 = bpy.data.objects.new('blade.017', me_plane_024)
ob_blade_018 = bpy.data.objects.new('blade.018', me_plane_025)
ob_blade_019 = bpy.data.objects.new('blade.019', me_plane_026)
ob_blade_020 = bpy.data.objects.new('blade.020', me_plane_027)
ob_blade_021 = bpy.data.objects.new('blade.021', me_plane_028)
ob_blade_022 = bpy.data.objects.new('blade.022', me_plane_029)
ob_blade_023 = bpy.data.objects.new('blade.023', me_plane_030)
ob_blade_024 = bpy.data.objects.new('blade.024', me_plane_031)

# ---- transforms, parenting, visibility, modifiers, constraints
ob_plane.location = (0.0, 0.0, 0.0)
ob_cube.parent = ob_plane
ob_cube.location = (14.34, 0.0, 0.0)
ob_cube.scale = (1.0, 1.0, 1.0)
_m = ob_cube.modifiers.new('Array', 'ARRAY')
_m.count = 22
_m.relative_offset_displace = (1.135, 0.0, 0.0)
_m = ob_cube.modifiers.new('Curve', 'CURVE')
_m.object = ob_plane
ob_suzanne.location = (0.0, 0.0, 0.0)
ob_suzanne.scale = (0.2563, 0.2563, 0.2563)
_m = ob_suzanne.modifiers.new('Subdivision', 'SUBSURF')
_c = ob_suzanne.constraints.new('FOLLOW_PATH'); _c.name = 'Follow Path'
_c.target = ob_beziercurve
_c.forward_axis = 'TRACK_NEGATIVE_Y'
_c.use_curve_follow = True
ob_beziercurve.location = (0.0, 0.0, 0.0)
ob_beziercurve_001.location = (0.0, 0.0, -0.2664)
ob_curve.parent = ob_base
ob_curve.location = (0.0, 0.0, 0.0)
ob_blade.parent = ob_base
ob_blade.location = (0.0, 0.0, 0.0)
_m = ob_blade.modifiers.new('Solidify', 'SOLIDIFY')
_m.thickness = 0.09
_m.offset = 1.0
_c = ob_blade.constraints.new('FOLLOW_PATH'); _c.name = 'Follow Path'
_c.target = ob_curve
_c.forward_axis = 'TRACK_NEGATIVE_X'
_c.use_curve_follow = True
ob_base.location = (0.0, 0.0, 0.0)
_m = ob_base.modifiers.new('Solidify', 'SOLIDIFY')
_m.thickness = 1.87
_m.offset = 0.0
_m = ob_base.modifiers.new('Auto Smooth', 'NODES')
_m.node_group = ng_auto_smooth
_gi = [s.identifier for s in ng_auto_smooth.interface.items_tree if s.item_type == 'SOCKET' and s.in_out == 'INPUT']
_m[_gi[1]] = 1.047  # Angle
ob_blade_001.parent = ob_base
ob_blade_001.location = (0.0, 0.0, 0.0)
_m = ob_blade_001.modifiers.new('Solidify', 'SOLIDIFY')
_m.thickness = 0.09
_m.offset = 1.0
_c = ob_blade_001.constraints.new('FOLLOW_PATH'); _c.name = 'Follow Path'
_c.target = ob_curve
_c.offset = 4.0
_c.forward_axis = 'TRACK_NEGATIVE_X'
_c.use_curve_follow = True
ob_blade_002.parent = ob_base
ob_blade_002.location = (0.0, 0.0, 0.0)
_m = ob_blade_002.modifiers.new('Solidify', 'SOLIDIFY')
_m.thickness = 0.09
_m.offset = 1.0
_c = ob_blade_002.constraints.new('FOLLOW_PATH'); _c.name = 'Follow Path'
_c.target = ob_curve
_c.offset = 8.0
_c.forward_axis = 'TRACK_NEGATIVE_X'
_c.use_curve_follow = True
ob_blade_003.parent = ob_base
ob_blade_003.location = (0.0, 0.0, 0.0)
_m = ob_blade_003.modifiers.new('Solidify', 'SOLIDIFY')
_m.thickness = 0.09
_m.offset = 1.0
_c = ob_blade_003.constraints.new('FOLLOW_PATH'); _c.name = 'Follow Path'
_c.target = ob_curve
_c.offset = 12.0
_c.forward_axis = 'TRACK_NEGATIVE_X'
_c.use_curve_follow = True
ob_blade_004.parent = ob_base
ob_blade_004.location = (0.0, 0.0, 0.0)
_m = ob_blade_004.modifiers.new('Solidify', 'SOLIDIFY')
_m.thickness = 0.09
_m.offset = 1.0
_c = ob_blade_004.constraints.new('FOLLOW_PATH'); _c.name = 'Follow Path'
_c.target = ob_curve
_c.offset = 16.0
_c.forward_axis = 'TRACK_NEGATIVE_X'
_c.use_curve_follow = True
ob_blade_005.parent = ob_base
ob_blade_005.location = (0.0, 0.0, 0.0)
_m = ob_blade_005.modifiers.new('Solidify', 'SOLIDIFY')
_m.thickness = 0.09
_m.offset = 1.0
_c = ob_blade_005.constraints.new('FOLLOW_PATH'); _c.name = 'Follow Path'
_c.target = ob_curve
_c.offset = 20.0
_c.forward_axis = 'TRACK_NEGATIVE_X'
_c.use_curve_follow = True
ob_blade_006.parent = ob_base
ob_blade_006.location = (0.0, 0.0, 0.0)
_m = ob_blade_006.modifiers.new('Solidify', 'SOLIDIFY')
_m.thickness = 0.09
_m.offset = 1.0
_c = ob_blade_006.constraints.new('FOLLOW_PATH'); _c.name = 'Follow Path'
_c.target = ob_curve
_c.offset = 24.0
_c.forward_axis = 'TRACK_NEGATIVE_X'
_c.use_curve_follow = True
ob_blade_007.parent = ob_base
ob_blade_007.location = (0.0, 0.0, 0.0)
_m = ob_blade_007.modifiers.new('Solidify', 'SOLIDIFY')
_m.thickness = 0.09
_m.offset = 1.0
_c = ob_blade_007.constraints.new('FOLLOW_PATH'); _c.name = 'Follow Path'
_c.target = ob_curve
_c.offset = 28.0
_c.forward_axis = 'TRACK_NEGATIVE_X'
_c.use_curve_follow = True
ob_blade_008.parent = ob_base
ob_blade_008.location = (0.0, 0.0, 0.0)
_m = ob_blade_008.modifiers.new('Solidify', 'SOLIDIFY')
_m.thickness = 0.09
_m.offset = 1.0
_c = ob_blade_008.constraints.new('FOLLOW_PATH'); _c.name = 'Follow Path'
_c.target = ob_curve
_c.offset = 32.0
_c.forward_axis = 'TRACK_NEGATIVE_X'
_c.use_curve_follow = True
ob_blade_009.parent = ob_base
ob_blade_009.location = (0.0, 0.0, 0.0)
_m = ob_blade_009.modifiers.new('Solidify', 'SOLIDIFY')
_m.thickness = 0.09
_m.offset = 1.0
_c = ob_blade_009.constraints.new('FOLLOW_PATH'); _c.name = 'Follow Path'
_c.target = ob_curve
_c.offset = 36.0
_c.forward_axis = 'TRACK_NEGATIVE_X'
_c.use_curve_follow = True
ob_blade_010.parent = ob_base
ob_blade_010.location = (0.0, 0.0, 0.0)
_m = ob_blade_010.modifiers.new('Solidify', 'SOLIDIFY')
_m.thickness = 0.09
_m.offset = 1.0
_c = ob_blade_010.constraints.new('FOLLOW_PATH'); _c.name = 'Follow Path'
_c.target = ob_curve
_c.offset = 40.0
_c.forward_axis = 'TRACK_NEGATIVE_X'
_c.use_curve_follow = True
ob_blade_011.parent = ob_base
ob_blade_011.location = (0.0, 0.0, 0.0)
_m = ob_blade_011.modifiers.new('Solidify', 'SOLIDIFY')
_m.thickness = 0.09
_m.offset = 1.0
_c = ob_blade_011.constraints.new('FOLLOW_PATH'); _c.name = 'Follow Path'
_c.target = ob_curve
_c.offset = 44.0
_c.forward_axis = 'TRACK_NEGATIVE_X'
_c.use_curve_follow = True
ob_blade_012.parent = ob_base
ob_blade_012.location = (0.0, 0.0, 0.0)
_m = ob_blade_012.modifiers.new('Solidify', 'SOLIDIFY')
_m.thickness = 0.09
_m.offset = 1.0
_c = ob_blade_012.constraints.new('FOLLOW_PATH'); _c.name = 'Follow Path'
_c.target = ob_curve
_c.offset = 48.0
_c.forward_axis = 'TRACK_NEGATIVE_X'
_c.use_curve_follow = True
ob_blade_013.parent = ob_base
ob_blade_013.location = (0.0, 0.0, 0.0)
_m = ob_blade_013.modifiers.new('Solidify', 'SOLIDIFY')
_m.thickness = 0.09
_m.offset = 1.0
_c = ob_blade_013.constraints.new('FOLLOW_PATH'); _c.name = 'Follow Path'
_c.target = ob_curve
_c.offset = 52.0
_c.forward_axis = 'TRACK_NEGATIVE_X'
_c.use_curve_follow = True
ob_blade_014.parent = ob_base
ob_blade_014.location = (0.0, 0.0, 0.0)
_m = ob_blade_014.modifiers.new('Solidify', 'SOLIDIFY')
_m.thickness = 0.09
_m.offset = 1.0
_c = ob_blade_014.constraints.new('FOLLOW_PATH'); _c.name = 'Follow Path'
_c.target = ob_curve
_c.offset = 56.0
_c.forward_axis = 'TRACK_NEGATIVE_X'
_c.use_curve_follow = True
ob_blade_015.parent = ob_base
ob_blade_015.location = (0.0, 0.0, 0.0)
_m = ob_blade_015.modifiers.new('Solidify', 'SOLIDIFY')
_m.thickness = 0.09
_m.offset = 1.0
_c = ob_blade_015.constraints.new('FOLLOW_PATH'); _c.name = 'Follow Path'
_c.target = ob_curve
_c.offset = 60.0
_c.forward_axis = 'TRACK_NEGATIVE_X'
_c.use_curve_follow = True
ob_blade_016.parent = ob_base
ob_blade_016.location = (0.0, 0.0, 0.0)
_m = ob_blade_016.modifiers.new('Solidify', 'SOLIDIFY')
_m.thickness = 0.09
_m.offset = 1.0
_c = ob_blade_016.constraints.new('FOLLOW_PATH'); _c.name = 'Follow Path'
_c.target = ob_curve
_c.offset = 64.0
_c.forward_axis = 'TRACK_NEGATIVE_X'
_c.use_curve_follow = True
ob_blade_017.parent = ob_base
ob_blade_017.location = (0.0, 0.0, 0.0)
_m = ob_blade_017.modifiers.new('Solidify', 'SOLIDIFY')
_m.thickness = 0.09
_m.offset = 1.0
_c = ob_blade_017.constraints.new('FOLLOW_PATH'); _c.name = 'Follow Path'
_c.target = ob_curve
_c.offset = 68.0
_c.forward_axis = 'TRACK_NEGATIVE_X'
_c.use_curve_follow = True
ob_blade_018.parent = ob_base
ob_blade_018.location = (0.0, 0.0, 0.0)
_m = ob_blade_018.modifiers.new('Solidify', 'SOLIDIFY')
_m.thickness = 0.09
_m.offset = 1.0
_c = ob_blade_018.constraints.new('FOLLOW_PATH'); _c.name = 'Follow Path'
_c.target = ob_curve
_c.offset = 72.0
_c.forward_axis = 'TRACK_NEGATIVE_X'
_c.use_curve_follow = True
ob_blade_019.parent = ob_base
ob_blade_019.location = (0.0, 0.0, 0.0)
_m = ob_blade_019.modifiers.new('Solidify', 'SOLIDIFY')
_m.thickness = 0.09
_m.offset = 1.0
_c = ob_blade_019.constraints.new('FOLLOW_PATH'); _c.name = 'Follow Path'
_c.target = ob_curve
_c.offset = 76.0
_c.forward_axis = 'TRACK_NEGATIVE_X'
_c.use_curve_follow = True
ob_blade_020.parent = ob_base
ob_blade_020.location = (0.0, 0.0, 0.0)
_m = ob_blade_020.modifiers.new('Solidify', 'SOLIDIFY')
_m.thickness = 0.09
_m.offset = 1.0
_c = ob_blade_020.constraints.new('FOLLOW_PATH'); _c.name = 'Follow Path'
_c.target = ob_curve
_c.offset = 80.0
_c.forward_axis = 'TRACK_NEGATIVE_X'
_c.use_curve_follow = True
ob_blade_021.parent = ob_base
ob_blade_021.location = (0.0, 0.0, 0.0)
_m = ob_blade_021.modifiers.new('Solidify', 'SOLIDIFY')
_m.thickness = 0.09
_m.offset = 1.0
_c = ob_blade_021.constraints.new('FOLLOW_PATH'); _c.name = 'Follow Path'
_c.target = ob_curve
_c.offset = 84.0
_c.forward_axis = 'TRACK_NEGATIVE_X'
_c.use_curve_follow = True
ob_blade_022.parent = ob_base
ob_blade_022.location = (0.0, 0.0, 0.0)
_m = ob_blade_022.modifiers.new('Solidify', 'SOLIDIFY')
_m.thickness = 0.09
_m.offset = 1.0
_c = ob_blade_022.constraints.new('FOLLOW_PATH'); _c.name = 'Follow Path'
_c.target = ob_curve
_c.offset = 88.0
_c.forward_axis = 'TRACK_NEGATIVE_X'
_c.use_curve_follow = True
ob_blade_023.parent = ob_base
ob_blade_023.location = (0.0, 0.0, 0.0)
_m = ob_blade_023.modifiers.new('Solidify', 'SOLIDIFY')
_m.thickness = 0.09
_m.offset = 1.0
_c = ob_blade_023.constraints.new('FOLLOW_PATH'); _c.name = 'Follow Path'
_c.target = ob_curve
_c.offset = 92.0
_c.forward_axis = 'TRACK_NEGATIVE_X'
_c.use_curve_follow = True
ob_blade_024.parent = ob_base
ob_blade_024.location = (0.0, 0.0, 0.0)
_m = ob_blade_024.modifiers.new('Solidify', 'SOLIDIFY')
_m.thickness = 0.09
_m.offset = 1.0
_c = ob_blade_024.constraints.new('FOLLOW_PATH'); _c.name = 'Follow Path'
_c.target = ob_curve
_c.offset = 96.0
_c.forward_axis = 'TRACK_NEGATIVE_X'
_c.use_curve_follow = True

# ---- collection membership
col_collection_1.objects.link(ob_plane)
col_collection_1.objects.link(ob_cube)
col_collection_2.objects.link(ob_suzanne)
col_collection_2.objects.link(ob_beziercurve)
col_collection_2.objects.link(ob_beziercurve_001)
col_collection_3.objects.link(ob_curve)
col_collection_3.objects.link(ob_blade)
col_collection_3.objects.link(ob_base)
col_collection_3.objects.link(ob_blade_001)
col_collection_3.objects.link(ob_blade_002)
col_collection_3.objects.link(ob_blade_003)
col_collection_3.objects.link(ob_blade_004)
col_collection_3.objects.link(ob_blade_005)
col_collection_3.objects.link(ob_blade_006)
col_collection_3.objects.link(ob_blade_007)
col_collection_3.objects.link(ob_blade_008)
col_collection_3.objects.link(ob_blade_009)
col_collection_3.objects.link(ob_blade_010)
col_collection_3.objects.link(ob_blade_011)
col_collection_3.objects.link(ob_blade_012)
col_collection_3.objects.link(ob_blade_013)
col_collection_3.objects.link(ob_blade_014)
col_collection_3.objects.link(ob_blade_015)
col_collection_3.objects.link(ob_blade_016)
col_collection_3.objects.link(ob_blade_017)
col_collection_3.objects.link(ob_blade_018)
col_collection_3.objects.link(ob_blade_019)
col_collection_3.objects.link(ob_blade_020)
col_collection_3.objects.link(ob_blade_021)
col_collection_3.objects.link(ob_blade_022)
col_collection_3.objects.link(ob_blade_023)
col_collection_3.objects.link(ob_blade_024)
def _layer_coll(name, lc=None):
    lc = lc or bpy.context.view_layer.layer_collection
    for c in lc.children:
        if c.name == name: return c
        r = _layer_coll(name, c)
        if r: return r
_layer_coll('Collection 1').exclude = True
_layer_coll('Collection 2').exclude = True

# ---- scene / render settings (as saved in the file)
scene.frame_start = 0; scene.frame_end = 100; scene.frame_set(96)
scene.render.engine = 'BLENDER_EEVEE_NEXT'
scene.render.fps = 30
scene.cycles.sampling_pattern = 'TABULATED_SOBOL'
scene.view_settings.view_transform = 'Filmic'
bpy.context.view_layer.update()

# ---- added for rendering (the .blend has no active camera and no usable light): camera, sun
cam_auto = bpy.data.cameras.new('AutoCamera')
cam_auto.lens = 50.0
cam_auto.sensor_width = 36.0
cam_auto.clip_end = 1000.0
ob_auto_camera = bpy.data.objects.new('AutoCamera', cam_auto)
scene.collection.objects.link(ob_auto_camera)
ob_auto_camera.location = (10.9814, -13.1835, 8.78513)
ob_auto_camera.rotation_euler = (1.09748, -7.21219e-08, 0.694738)
scene.camera = ob_auto_camera
light_auto_sun = bpy.data.lights.new('AutoSun', 'SUN')
light_auto_sun.energy = 3.0
light_auto_sun.angle = 0.0523599
ob_auto_sun = bpy.data.objects.new('AutoSun', light_auto_sun)
scene.collection.objects.link(ob_auto_sun)
ob_auto_sun.rotation_euler = (0.872665, 0.174533, 0.523599)
bpy.context.view_layer.update()
